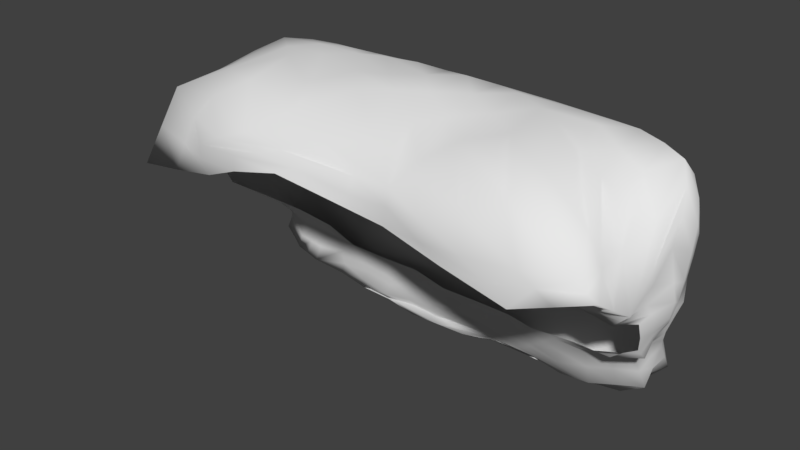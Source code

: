 # Source: CliffTall.blend  (saved by Blender 2.79.0; exported with 4.5.12 LTS)
import bpy
from mathutils import Matrix  # noqa: F401  (used for matrix-valued properties, if any)

bpy.ops.wm.read_factory_settings(use_empty=True)
scene = bpy.context.scene
scene.name = 'Scene'

# ---- collections
col_collection_1 = bpy.data.collections.new('Collection 1'); scene.collection.children.link(col_collection_1)

# ---- materials (node trees are filled in below, after node groups)
mat_material = bpy.data.materials.new('Material')
mat_material.alpha_threshold = 0.0
mat_material.use_transparent_shadow = False
mat_material.roughness = 0.5
mat_material.line_color = (0.0, 0.0, 0.0, 1.0)

# ---- material node trees

# ---- world
world_world = bpy.data.worlds.new('World'); scene.world = world_world
world_world.color = (0.05088, 0.05088, 0.05088)
world_world.use_sun_shadow = False
world_world.sun_shadow_jitter_overblur = 0.0
world_world.cycles.sampling_method = 'MANUAL'

# ---- meshes
me_cliff = bpy.data.meshes.new('Cliff')
me_cliff.from_pydata([(6.391, -1.259, -4.387), (30.49, 1.538, -5.947), (14.19, 5.368, -6.66), (34.5, 8.496, -6.766), (4.901, -2.687, -4.767), (3.262, 3.72, -2.303), (29.55, -2.683, -4.678), (23.34, 3.32, -2.543), (-23.67, -2.445, -4.751), (-44.06, 1.338, -4.516), (-20.22, 3.997, -2.341), (-35.33, 7.544, -4.629), (-20.25, -1.184, -4.557), (-18.39, 5.487, -4.968), (-41.39, 3.739, -8.291), (-35.77, 8.569, -8.776), (15.14, 53.78, -6.541), (13.45, 50.27, -11.72), (40.83, 53.32, -6.201), (32.06, 49.69, -10.67), (-11.07, 53.87, -7.974), (-33.35, 53.09, -8.124), (-9.218, 50.23, -11.57), (-25.15, 49.32, -10.89), (-11.38, 53.29, 10.09), (-8.19, 43.35, 25.58), (-35.7, 53.16, 4.29), (-40.41, 38.7, 25.66), (14.29, 49.56, 11.71), (41.97, 49.22, 8.244), (27.38, 37.17, 27.67), (51.51, 34.7, 22.67), (51.15, 20.84, -3.294), (45.43, 21.96, -6.522), (52.47, 9.11, -4.446), (45.54, 14.16, -6.765), (52.89, 31.79, -3.921), (53.61, 45.62, -4.641), (44.94, 30.83, -6.786), (43.54, 43.02, -10.42), (55.44, 30.63, -0.587), (55.46, 25.07, 4.265), (54.71, 44.12, 2.915), (50.27, 26.56, 15.02), (53.6, 19.68, 1.28), (50.25, 5.561, -0.325), (53.05, 17.12, 7.089), (38.08, 9.851, 1.69), (-54.34, 21.59, 0.9428), (-54.64, 22.53, 6.88), (-44.83, 11.84, -4.273), (-45.07, 14.83, 0.3618), (-58.93, 32.92, 5.219), (-54.35, 46.0, 5.609), (-57.43, 31.22, 9.516), (-61.92, 27.83, 23.74), (-55.8, 33.19, -0.8345), (-50.83, 32.57, -4.459), (-49.94, 45.89, -7.216), (-38.59, 42.89, -9.87), (-53.2, 22.28, -2.883), (-45.69, 11.91, -7.065), (-47.22, 23.18, -6.368), (-41.83, 13.64, -8.549), (7.026, 31.4, -6.135), (27.34, 29.95, -11.0), (10.78, 42.96, -12.41), (29.17, 42.25, -12.59), (12.16, 21.95, -5.869), (15.4, 13.47, -7.352), (35.27, 22.16, -7.524), (35.48, 14.35, -7.036), (-12.57, 21.82, -5.623), (-35.33, 22.56, -7.72), (-8.164, 12.51, -6.327), (-29.77, 13.69, -9.048), (-10.78, 31.23, -4.874), (-7.772, 42.86, -11.29), (-30.07, 31.23, -8.644), (-25.64, 42.08, -10.94), (-8.842, -3.403, -3.979), (18.95, -2.899, -6.106), (-9.535, 0.07391, -3.925), (-33.71, -1.074, -7.74), (-5.301, 1.059, -5.906), (24.67, 3.434, -6.019), (17.34, -0.756, -5.327), (-38.37, -0.02442, -4.127), (-31.84, 3.841, -8.689), (1.264, 53.86, 3.701), (1.512, 51.8, -11.32), (-23.67, 54.12, -3.767), (8.264, 43.31, 24.26), (29.01, 53.87, 2.096), (26.9, 51.62, -10.16), (-20.86, 51.67, -10.28), (-27.44, 44.58, 25.31), (47.27, 38.25, 24.35), (55.39, 25.92, -0.8207), (47.78, 26.03, -5.2), (56.12, 39.43, -1.777), (54.5, 22.78, 2.337), (52.16, 14.86, -1.253), (48.93, 17.11, -5.464), (50.53, 37.36, -6.547), (55.75, 32.6, 5.058), (48.85, 13.91, 2.824), (-55.55, 27.41, 0.869), (-57.08, 26.97, 6.418), (-57.3, 39.61, 0.3991), (-54.03, 28.38, -2.616), (-49.45, 16.36, -4.068), (-50.35, 17.16, 0.9124), (-62.0, 37.86, 10.27), (-51.1, 37.45, -5.536), (-47.29, 17.28, -7.113), (-2.366, 26.93, -4.688), (19.62, 25.82, -7.988), (3.696, 16.89, -5.577), (-22.82, 26.48, -8.141), (-0.1064, 36.49, -6.44), (18.26, 35.24, -10.39), (27.22, 18.12, -7.639), (-19.23, 16.7, -6.003), (-18.27, 35.25, -8.806), (43.93, 8.412, -6.563), (43.71, -0.07862, -3.747), (38.39, 1.212, -0.4848), (24.88, 10.4, -7.096), (0.7267, 9.177, -5.851), (-23.63, 10.31, -7.12), (43.06, 18.18, -7.531), (38.68, 26.29, -6.451), (36.58, 35.83, -8.457), (11.01, 8.249, -1.782), (-7.383, 8.722, -3.353), (-24.83, 9.365, -2.361), (46.17, 14.31, 6.868), (52.58, 19.69, 9.17), (53.19, 26.23, 11.24), (-41.53, 8.713, -4.027), (-47.49, 5.773, -4.427), (-42.6, 9.359, -8.549), (-52.75, 20.12, 7.437), (-54.2, 26.7, 9.782), (-52.61, 33.84, 11.77), (-38.52, 17.34, -8.461), (-41.26, 28.34, -5.279), (-36.9, 36.09, -6.357), (44.2, 49.52, -8.724), (51.75, 52.09, -1.93), (53.15, 29.32, 14.71), (21.01, 47.57, -12.44), (1.651, 47.71, -12.83), (-16.66, 47.49, -11.95), (37.26, 30.89, 27.99), (7.864, 35.6, 25.19), (-17.0, 39.71, 27.67), (-55.29, 45.71, 18.64), (-46.67, 52.51, -5.272), (-35.75, 49.18, -9.669), (38.27, 12.27, -7.263), (25.4, 9.136, 0.7491), (-39.07, 14.37, -0.4008), (-36.23, 11.87, -8.357), (34.72, 46.0, -11.58), (38.69, 28.59, 15.38), (-40.6, 31.25, 24.13), (-29.31, 45.71, -11.16), (-8.951, 7.278, -6.675), (19.62, 7.86, -6.639), (19.46, 4.386, -6.318), (24.22, -2.738, -5.807), (0.5558, -0.2084, -4.002), (-16.23, -2.804, -4.839), (15.61, 1.084, -6.417), (-26.07, 1.325, -6.756), (39.18, 8.464, -7.076), (29.7, 9.366, -6.143), (37.17, 5.004, -6.497), (-2.317, -1.307, -4.351), (37.07, 0.7686, -5.167), (33.97, -0.7358, -2.578), (-14.88, 2.036, -3.599), (23.44, -1.72, -5.085), (-14.56, -2.3, -4.605), (11.12, -1.721, -5.4), (27.58, 2.482, -6.078), (31.74, 9.493, 1.42), (17.18, 5.784, -2.853), (30.86, 2.266, -1.437), (7.138, 5.984, -2.14), (-28.72, -1.792, -6.302), (-2.06, 6.221, -3.031), (-22.52, 6.681, -2.41), (-37.55, 1.337, -8.236), (-29.29, 1.986, -4.347), (-31.02, -1.235, -5.061), (10.3, 1.482, -4.456), (-38.43, 8.128, -4.479), (-30.08, 8.454, -4.06), (-42.8, 5.025, -4.331), (-12.82, -0.04838, -5.86), (-45.78, 3.556, -4.582), (-42.0, 6.548, -8.526), (7.506, 7.268, -6.024), (-36.59, 3.807, -8.98), (-4.823, 54.06, -2.755), (-36.0, 10.22, -8.585), (-25.12, 4.655, -6.608), (-41.22, 0.6567, -4.404), (-29.7, 9.372, -8.019), (-39.17, 8.969, -8.91), (-21.04, 7.887, -5.518), (8.347, 53.0, -9.513), (46.46, 49.95, 2.559), (42.67, 51.61, -8.117), (34.04, 52.56, -8.615), (-3.662, 50.98, -11.65), (22.09, 53.75, -2.706), (-5.054, 53.54, 6.922), (20.9, 52.82, -9.226), (32.81, 47.9, 23.13), (26.48, 48.53, -11.93), (38.03, 49.69, -9.982), (17.31, 48.89, -12.13), (-17.4, 54.07, -6.259), (7.548, 49.07, -12.39), (-13.07, 48.94, -11.92), (-29.73, 53.65, 0.2995), (-15.24, 51.04, -11.21), (7.716, 51.07, 6.515), (-16.09, 52.93, -9.552), (19.85, 51.11, -11.04), (-30.57, 49.24, -10.33), (-20.72, 48.47, -11.47), (-34.57, 51.14, -9.11), (-1.572, 48.19, 16.54), (-40.0, 52.94, -7.302), (-46.25, 49.8, 12.02), (17.75, 40.44, 26.51), (-32.75, 52.23, 18.28), (-19.32, 49.9, 18.91), (-27.19, 52.24, -9.219), (-28.61, 39.99, 27.36), (-47.24, 41.75, 21.32), (-12.59, 41.53, 26.67), (21.58, 51.25, 6.064), (-0.1649, 39.4, 25.06), (32.38, 33.94, 27.62), (46.61, 52.84, -4.329), (38.08, 38.03, 26.78), (54.16, 28.81, -2.353), (45.97, 44.6, 18.25), (-17.59, 43.63, 25.12), (52.21, 32.02, 18.79), (44.41, 32.8, 25.33), (49.47, 39.97, 12.95), (50.09, 23.35, -4.234), (46.98, 2.741, -2.134), (48.21, 8.762, -5.505), (50.71, 13.11, -4.917), (46.19, 28.5, -5.85), (51.39, 17.9, -2.297), (55.05, 28.26, -0.6392), (49.77, 19.02, -4.464), (51.25, 16.79, 1.985), (44.29, 16.17, -7.141), (44.73, 11.29, -6.682), (44.24, 20.08, -7.071), (54.63, 35.6, -3.101), (42.03, 24.17, -6.436), (40.67, 33.17, -8.131), (56.27, 41.85, -0.4309), (47.77, 33.85, -7.019), (54.45, 22.79, 0.1704), (51.57, 34.53, -5.251), (47.19, 19.53, -6.009), (32.03, 44.26, -12.5), (44.07, 46.48, -9.779), (40.0, 39.21, -9.917), (49.46, 47.69, -7.168), (55.18, 26.68, 0.8085), (52.98, 48.98, -3.786), (53.81, 36.51, 9.277), (53.19, 20.01, 4.762), (54.24, 38.56, 4.128), (56.15, 31.52, 1.868), (52.59, 41.72, -5.813), (45.11, 31.65, 19.65), (51.44, 26.42, 13.12), (51.69, 27.94, 14.88), (54.39, 25.67, 7.802), (52.81, 17.28, -0.0218), (53.62, 22.39, 6.73), (49.61, 15.72, 6.99), (48.09, 4.516, -4.231), (50.98, 15.51, 4.955), (-56.9, 30.22, 3.274), (24.37, 6.228, -1.001), (49.55, 9.736, 1.27), (56.18, 28.75, 4.558), (38.23, 5.531, 0.5713), (42.12, 12.08, 4.091), (44.32, 3.386, -0.5317), (36.87, 13.3, -7.135), (-55.8, 24.26, 3.671), (-46.6, 8.843, -5.935), (-43.18, 10.28, -4.228), (-47.47, 14.52, -1.839), (-57.25, 29.1, 7.99), (-52.08, 18.95, -1.591), (-55.73, 30.25, 0.04648), (-52.71, 19.33, 0.9129), (-50.38, 19.77, -5.099), (-48.96, 17.46, 3.893), (-43.3, 11.77, -2.076), (-53.76, 21.31, 7.153), (-57.99, 36.24, 2.97), (-54.43, 24.61, 8.305), (-55.03, 32.53, 10.63), (-54.39, 42.7, -4.117), (-59.71, 34.54, 9.993), (-54.42, 24.83, -1.036), (-60.46, 35.39, 7.78), (-52.94, 19.78, 3.891), (-58.61, 36.77, 21.19), (-57.25, 30.84, 18.02), (-54.73, 45.83, 12.22), (-55.02, 30.73, -1.733), (-51.69, 49.54, -0.9971), (-42.99, 47.82, -9.405), (-51.61, 25.68, -4.558), (-50.89, 41.87, -6.666), (-33.94, 44.42, -10.48), (-54.21, 35.39, -3.043), (-58.08, 41.91, 8.038), (-37.62, 39.36, -7.453), (-37.26, 46.23, -10.24), (-43.43, 33.93, -7.071), (-51.55, 19.29, -3.488), (-45.72, 30.24, -5.665), (-42.74, 20.28, -7.816), (-46.16, 8.807, -4.435), (-47.2, 20.23, -6.788), (4.92, 24.46, -6.182), (-39.02, 12.76, -8.63), (-46.49, 14.59, -7.182), (-50.68, 34.87, -5.05), (-42.21, 11.5, -8.59), (-40.17, 15.49, -8.621), (-44.14, 10.63, -7.817), (13.34, 28.4, -6.296), (-2.992, 45.57, -12.86), (16.07, 45.3, -12.86), (14.59, 39.09, -9.895), (27.29, 24.13, -9.095), (3.466, 34.0, -6.36), (-7.501, 24.38, -5.152), (39.11, 44.67, -11.35), (12.6, 32.98, -7.845), (-14.48, 32.93, -6.381), (32.87, 39.01, -10.16), (25.07, 44.95, -13.03), (31.93, 32.81, -9.792), (7.972, 19.42, -5.423), (33.0, 28.2, -8.956), (39.15, 20.16, -7.412), (-2.238, 14.73, -6.582), (31.13, 20.21, -8.67), (-6.638, 29.4, -4.301), (19.77, 20.04, -7.375), (22.81, 32.26, -11.32), (30.08, 12.48, -6.903), (39.24, 16.26, -7.561), (20.1, 12.07, -7.385), (-17.67, 24.36, -5.95), (8.219, 11.17, -5.77), (-15.98, 11.41, -6.013), (-26.35, 28.73, -9.31), (-13.76, 14.55, -6.316), (-15.87, 19.25, -6.261), (21.36, 15.91, -7.196), (-33.05, 12.67, -8.332), (-34.2, 15.38, -8.505), (-26.67, 12.09, -8.386), (-36.93, 19.96, -8.021), (-5.485, 34.1, -4.677), (-38.25, 25.49, -6.479), (-33.47, 33.58, -7.473), (6.083, 45.6, -13.18), (-24.15, 32.85, -9.947), (41.89, 13.22, -7.249), (-27.25, 47.52, -11.18), (-13.11, 39.19, -7.594), (-27.11, 19.74, -8.345), (-27.49, 43.99, -11.3), (-20.97, 45.0, -11.91), (-31.26, 38.96, -7.593), (-12.2, 45.39, -12.16), (33.39, 47.85, -11.17), (36.38, 10.39, -7.019), (36.63, -1.384, -4.12), (24.75, -0.7138, -5.879), (4.47, 3.179, -5.169), (29.58, 6.006, -6.163), (-16.6, -1.186, -3.996), (-13.8, 6.36, -3.507), (-3.136, 1.897, -3.569), (20.34, 1.282, -4.138), (-26.98, -1.128, -6.577), (-44.44, 4.757, -6.481), (-38.88, 0.1424, -6.507), (-36.85, 3.76, -4.461), (-11.9, 3.277, -6.451), (-33.81, 6.209, -8.81), (-4.766, 52.85, -10.03), (8.126, 53.72, -0.8399), (-3.595, 48.96, -12.35), (7.482, 51.08, -11.54), (34.91, 53.65, -2.512), (29.52, 50.66, -10.59), (-17.46, 53.62, 3.77), (-41.02, 52.82, -0.6226), (-28.62, 53.73, -6.702), (-22.96, 50.47, -10.63), (11.38, 47.4, 19.38), (17.53, 36.38, 26.85), (0.02735, 43.18, 24.48), (-34.36, 41.97, 26.24), (34.65, 50.93, 4.156), (49.39, 36.48, 23.51), (50.78, 28.86, -4.634), (53.28, 23.38, -2.088), (41.58, 28.67, -6.444), (46.41, 24.03, -5.867), (52.32, 11.99, -2.869), (47.23, 15.63, -6.137), (55.76, 35.09, -1.508), (53.54, 48.24, -0.1074), (55.02, 42.53, -3.356), (47.3, 40.03, -8.772), (53.48, 21.28, 1.82), (52.67, 18.43, 8.119), (55.08, 23.9, 3.234), (53.68, 29.54, 10.15), (51.21, 10.21, -0.8538), (43.46, 11.88, 2.042), (-57.99, 29.95, 5.881), (-55.03, 24.49, 0.8916), (-55.64, 28.98, 9.751), (-55.95, 24.74, 6.639), (-47.12, 14.1, -4.315), (-47.65, 16.0, 0.5914), (-56.61, 36.43, -0.2039), (-48.67, 49.39, -7.064), (-56.45, 42.93, 2.352), (-61.96, 32.85, 17.01), (-53.71, 25.3, -2.751), (-44.19, 25.83, -5.729), (-52.94, 30.56, -3.233), (-45.16, 39.93, -8.741), (-47.57, 14.14, -5.82), (-44.55, 15.46, -7.924), (15.88, 24.06, -7.054), (2.347, 29.25, -5.819), (36.98, 24.23, -7.021), (23.46, 27.65, -9.706), (5.326, 39.38, -9.286), (23.53, 38.82, -12.02), (-4.514, 19.37, -6.477), (-3.732, 10.86, -6.372), (9.672, 15.03, -5.866), (31.23, 16.37, -7.96), (-16.79, 28.57, -6.284), (-35.69, 29.83, -6.578), (-28.9, 24.79, -8.893), (-24.51, 15.29, -7.552), (-3.987, 39.29, -7.617), (-21.88, 38.71, -9.747), (18.21, 8.692, -1.141), (1.816, 8.485, -1.256), (-37.2, 10.96, -2.886), (-16.11, 9.043, -2.585), (-31.95, 11.87, -2.516), (35.79, 11.72, 3.257), (49.11, 17.04, 7.984), (44.3, 27.59, 15.11), (53.18, 22.9, 10.12), (-42.07, 14.6, -0.1208), (44.82, 27.52, 13.09), (-45.8, 17.26, 3.34), (-53.71, 23.38, 8.565), (-51.19, 29.48, 24.15), (-53.36, 30.27, 10.76), (-46.52, 32.48, 17.51), (37.96, 29.73, 21.84), (22.57, 33.42, 27.12), (-40.77, 35.28, 25.57), (-4.562, 37.5, 26.19), (-29.13, 36.49, 27.27), (12.69, -2.041, -5.9), (-1.951, -3.056, -4.341), (-1.265, -2.473, -3.161), (11.91, -2.788, -6.016), (17.64, -2.163, -6.43), (-7.055, -1.248, -5.076), (-9.267, -2.049, -5.179), (20.19, 0.166, -6.185), (40.55, 14.74, -7.438), (33.29, 11.31, -6.549), (-27.63, 35.64, -9.109), (-30.49, 17.8, -9.344), (-9.283, 36.4, -5.714), (-32.25, 27.22, -8.175), (-20.18, 13.51, -6.454), (-20.43, 30.45, -8.832), (19.77, 42.49, -13.09), (25.64, 14.35, -7.295), (-22.44, 22.04, -7.252), (2.988, 12.98, -5.568), (35.24, 18.14, -7.383), (-9.21, 16.86, -6.164), (-12.22, 26.78, -4.734), (-17.07, 42.35, -10.96), (27.69, 35.44, -11.02), (14.71, 17.63, -7.315), (1.078, 42.55, -11.88), (30.07, 26.15, -9.859), (9.009, 36.32, -8.073), (9.201, 26.7, -5.791), (-1.589, 31.74, -5.276), (0.214, 21.93, -5.75), (23.53, 22.08, -7.66), (-40.48, 22.91, -7.155), (18.03, 29.99, -8.853), (-43.64, 17.87, -7.946), (29.28, 46.39, -12.44), (-44.09, 36.62, -7.736), (-48.83, 16.98, -5.518), (-48.93, 28.07, -4.819), (-39.3, 32.06, -6.255), (-44.33, 44.39, -9.462), (-51.13, 22.69, -4.824), (-45.38, 13.14, -2.026), (-58.34, 39.34, 14.61), (-53.7, 32.9, -3.084), (-53.97, 46.36, -3.797), (-58.48, 32.69, 14.01), (-54.38, 39.06, -3.619), (-54.79, 27.75, -1.366), (-32.72, 41.91, -9.58), (-44.34, 13.05, -7.914), (-51.08, 18.61, 3.906), (-58.0, 39.08, 5.556), (-46.88, 11.47, -5.331), (-55.76, 26.86, 8.192), (-49.63, 16.75, -1.787), (-56.32, 27.23, 3.484), (-53.56, 21.87, -1.357), (-56.72, 33.28, 1.615), (-58.84, 32.25, 8.047), (-54.72, 21.99, 3.717), (46.53, 13.8, 4.456), (54.15, 27.6, 8.981), (51.17, 13.51, 0.5143), (53.38, 21.19, 5.715), (53.9, 33.01, 9.544), (52.15, 18.41, 3.36), (47.72, 12.2, -5.85), (48.8, 44.22, -8.144), (55.92, 27.66, 2.551), (54.92, 45.52, -2.55), (43.93, 36.19, -8.975), (36.75, 30.75, -8.137), (56.1, 36.77, 0.2356), (54.49, 24.73, 0.5001), (36.05, 41.99, -11.25), (40.58, 22.17, -7.056), (43.89, 7.634, 0.7333), (45.73, 17.85, -6.61), (53.71, 38.62, -4.514), (49.65, 7.364, -2.628), (43.96, 26.41, -6.031), (51.01, 15.51, -3.687), (52.68, 26.04, -3.38), (53.05, 20.33, -1.084), (55.09, 31.85, -1.89), (49.01, 31.38, -5.809), (-48.72, 49.57, 6.743), (48.24, 21.5, -5.19), (41.28, 35.42, 25.99), (51.97, 44.0, 6.724), (-49.22, 35.61, 22.74), (-23.01, 41.86, 26.35), (34.97, 52.44, 16.94), (8.781, 39.78, 25.22), (-41.87, 47.19, 20.81), (24.83, 44.14, 24.91), (48.26, 29.81, 17.18), (36.01, 51.11, -9.367), (-28.9, 50.76, -9.997), (-9.635, 46.44, 21.81), (-35.05, 53.54, -4.865), (-41.6, 50.49, -8.876), (-18.05, 49.71, -11.45), (48.43, 50.45, -6.652), (-7.987, 47.35, -12.29), (-24.49, 51.61, 9.957), (38.64, 47.26, -10.86), (3.075, 49.63, 11.27), (-24.07, 46.25, -11.64), (11.97, 47.27, -12.72), (48.76, 38.01, 17.94), (23.04, 49.78, -11.54), (-22.17, 53.2, -8.383), (40.4, 51.66, 0.02446), (1.787, 50.01, -12.19), (28.14, 53.37, -7.202), (1.628, 53.88, -7.875), (14.88, 52.35, 2.759), (-11.18, 53.7, 1.294), (-32.25, 46.89, -10.61), (-10.17, 52.01, -10.65), (-36.64, 14.0, -8.367), (14.36, 52.29, -10.4), (-37.88, 6.388, -9.02), (-44.29, 7.696, -7.278), (-12.57, 9.198, -5.859), (-44.48, 6.916, -4.467), (-39.83, 4.393, -4.512), (-19.03, 2.253, -4.974), (-41.66, 2.449, -6.616), (-29.69, 5.22, -4.327), (-40.25, 11.36, -2.608), (-31.78, 1.37, -8.188), (-39.09, 10.86, -8.815), (-31.36, 11.05, -8.307), (24.58, 6.966, -6.256), (13.74, 3.633, -3.905), (-34.95, -0.5467, -6.006), (-8.469, 4.128, -4.047), (27.15, 0.273, -3.3), (14.0, 9.464, -6.366), (40.48, 1.003, -2.481), (-22.95, 0.4004, -3.687), (40.53, 10.84, -7.157), (-21.67, -2.092, -4.376), (31.3, 5.879, -0.1435), (42.62, 4.768, -5.572), (-27.41, 7.031, -7.377), (33.36, 5.505, -6.385), (3.991, 0.08767, -3.346), (-2.249, 5.233, -6.222), (30.66, -0.995, -5.283), (10.07, 2.134, -6.274), (5.37, -2.68, -3.687)], [], [(656, 501, 81, 504), (655, 175, 0, 173), (163, 491, 489), (654, 181, 126, 402), (653, 205, 2, 404), (652, 186, 86, 198), (651, 179, 1, 187), (650, 213, 13, 209), (649, 181, 1, 179), (648, 299, 7, 190), (647, 192, 83, 410), (646, 177, 3, 401), (645, 197, 8, 406), (644, 182, 6, 402), (643, 205, 129, 377), (642, 182, 127, 190), (641, 193, 135, 407), (640, 197, 87, 210), (639, 191, 5, 198), (638, 170, 128, 178), (135, 483, 407), (637, 208, 164, 383), (162, 188, 485), (636, 208, 15, 212), (635, 176, 12, 410), (634, 199, 11, 482), (633, 194, 136, 200), (632, 203, 141, 411), (631, 176, 88, 209), (630, 201, 9, 210), (134, 481, 191), (629, 203, 9, 201), (628, 213, 130, 378), (627, 204, 14, 411), (626, 204, 142, 212), (625, 221, 94, 233), (624, 350, 146, 384), (136, 484, 200), (623, 232, 20, 416), (622, 393, 168, 334), (621, 226, 91, 422), (620, 219, 16, 417), (619, 214, 90, 416), (618, 221, 16, 219), (617, 227, 153, 418), (616, 250, 18, 420), (615, 232, 95, 243), (614, 225, 17, 233), (613, 257, 29, 253), (612, 227, 17, 225), (611, 393, 23, 235), (610, 237, 92, 426), (609, 224, 149, 279), (608, 242, 24, 422), (607, 228, 22, 418), (606, 250, 150, 283), (605, 228, 154, 235), (604, 236, 160, 331), (603, 238, 159, 423), (602, 242, 96, 254), (601, 236, 21, 243), (600, 216, 149, 224), (599, 289, 166, 487), (155, 249, 497), (166, 289, 496), (598, 222, 28, 426), (597, 239, 158, 245), (157, 244, 500), (596, 248, 156, 427), (595, 222, 97, 253), (594, 246, 25, 254), (593, 245, 158, 326), (592, 257, 151, 284), (156, 248, 499), (591, 249, 155, 256), (590, 265, 103, 277), (589, 423, 159, 330), (588, 276, 36, 432), (587, 270, 100, 438), (586, 263, 32, 433), (585, 258, 99, 432), (584, 265, 32, 263), (583, 271, 132, 434), (582, 296, 34, 436), (581, 276, 104, 288), (580, 269, 33, 277), (579, 304, 45, 300), (578, 271, 33, 269), (577, 359, 39, 280), (576, 282, 101, 442), (575, 287, 40, 438), (574, 272, 38, 434), (573, 272, 133, 280), (572, 283, 150, 439), (571, 287, 105, 301), (570, 281, 37, 288), (569, 260, 125, 268), (137, 295, 486), (162, 480, 299), (568, 266, 44, 442), (567, 284, 151, 291), (139, 290, 490), (566, 294, 138, 443), (565, 266, 106, 300), (564, 292, 41, 301), (143, 492, 317), (138, 294, 488), (563, 295, 137, 303), (562, 313, 112, 325), (561, 324, 52, 448), (560, 318, 109, 454), (559, 311, 48, 449), (558, 306, 108, 448), (557, 313, 48, 311), (556, 319, 144, 450), (555, 343, 50, 452), (554, 324, 113, 336), (553, 317, 49, 325), (552, 351, 61, 347), (144, 494, 450), (551, 334, 168, 396), (550, 329, 110, 458), (549, 335, 56, 454), (548, 320, 145, 327), (547, 330, 159, 455), (546, 335, 114, 348), (545, 328, 53, 336), (544, 308, 140, 316), (543, 314, 60, 458), (542, 331, 160, 338), (541, 339, 148, 389), (540, 341, 147, 459), (539, 314, 115, 347), (538, 339, 57, 348), (145, 495, 327), (537, 223, 19, 400), (536, 342, 146, 350), (535, 360, 121, 372), (534, 459, 147, 388), (533, 371, 68, 464), (532, 365, 118, 470), (531, 357, 64, 465), (530, 352, 117, 464), (529, 360, 64, 357), (528, 366, 132, 466), (527, 390, 66, 468), (526, 371, 122, 382), (525, 364, 65, 372), (524, 399, 77, 394), (523, 376, 119, 474), (522, 381, 72, 470), (521, 367, 131, 374), (520, 377, 129, 471), (519, 381, 123, 395), (518, 375, 69, 382), (517, 354, 152, 363), (516, 361, 76, 474), (515, 378, 130, 385), (514, 388, 147, 475), (513, 361, 124, 394), (512, 386, 73, 395), (511, 389, 148, 398), (510, 178, 128, 373), (509, 267, 35, 392), (508, 175, 85, 187), (507, 180, 82, 406), (506, 173, 0, 503), (505, 186, 4, 504), (172, 505, 504, 81), (6, 184, 505, 172), (184, 86, 186, 505), (185, 506, 503, 80), (12, 202, 506, 185), (202, 84, 173, 506), (174, 507, 406, 8), (80, 502, 507, 174), (502, 4, 180, 507), (403, 508, 187, 1), (81, 501, 508, 403), (501, 0, 175, 508), (305, 509, 392, 161), (71, 374, 509, 305), (374, 131, 267, 509), (305, 510, 373, 71), (161, 401, 510, 305), (401, 3, 178, 510), (479, 511, 398, 79), (124, 391, 511, 479), (391, 78, 389, 511), (477, 512, 395, 123), (75, 384, 512, 477), (384, 146, 386, 512), (478, 513, 394, 77), (120, 387, 513, 478), (387, 76, 361, 513), (379, 514, 475, 78), (119, 476, 514, 379), (476, 73, 388, 514), (477, 515, 385, 75), (123, 380, 515, 477), (380, 74, 378, 515), (379, 516, 474, 119), (78, 391, 516, 379), (391, 124, 361, 516), (469, 517, 363, 67), (121, 355, 517, 469), (355, 66, 354, 517), (473, 518, 382, 122), (71, 373, 518, 473), (373, 128, 375, 518), (476, 519, 395, 73), (119, 376, 519, 476), (376, 72, 381, 519), (368, 520, 471, 74), (118, 472, 520, 368), (472, 69, 377, 520), (473, 521, 374, 71), (122, 369, 521, 473), (369, 70, 367, 521), (368, 522, 470, 118), (74, 380, 522, 368), (380, 123, 381, 522), (370, 523, 474, 76), (116, 358, 523, 370), (358, 72, 376, 523), (479, 524, 394, 124), (79, 397, 524, 479), (397, 154, 399, 524), (469, 525, 372, 121), (67, 362, 525, 469), (362, 133, 364, 525), (472, 526, 382, 69), (118, 365, 526, 472), (365, 68, 371, 526), (478, 527, 468, 120), (77, 353, 527, 478), (353, 153, 390, 527), (356, 528, 466, 70), (117, 467, 528, 356), (467, 65, 366, 528), (468, 529, 357, 120), (66, 355, 529, 468), (355, 121, 360, 529), (345, 530, 464, 68), (116, 465, 530, 345), (465, 64, 352, 530), (370, 531, 465, 116), (76, 387, 531, 370), (387, 120, 357, 531), (358, 532, 470, 72), (116, 345, 532, 358), (345, 68, 365, 532), (356, 533, 464, 117), (70, 369, 533, 356), (369, 122, 371, 533), (386, 534, 388, 73), (146, 342, 534, 386), (342, 62, 459, 534), (467, 535, 372, 65), (117, 352, 535, 467), (352, 64, 360, 535), (463, 536, 350, 63), (115, 344, 536, 463), (344, 62, 342, 536), (278, 537, 400, 165), (67, 363, 537, 278), (363, 152, 223, 537), (327, 493, 55), (327, 495, 493), (495, 167, 493), (461, 538, 348, 114), (59, 337, 538, 461), (337, 148, 339, 538), (462, 539, 347, 61), (111, 340, 539, 462), (340, 60, 314, 539), (332, 540, 459, 62), (110, 460, 540, 332), (460, 57, 341, 540), (475, 541, 389, 78), (147, 341, 541, 475), (341, 57, 339, 541), (461, 542, 338, 59), (114, 333, 542, 461), (333, 58, 331, 542), (332, 543, 458, 110), (62, 344, 543, 332), (344, 115, 314, 543), (453, 544, 316, 51), (112, 309, 544, 453), (309, 50, 308, 544), (457, 545, 336, 113), (55, 326, 545, 457), (326, 158, 328, 545), (460, 546, 348, 57), (110, 329, 546, 460), (329, 56, 335, 546), (321, 547, 455, 58), (109, 456, 547, 321), (456, 53, 330, 547), (457, 548, 327, 55), (113, 322, 548, 457), (322, 54, 320, 548), (321, 549, 454, 109), (58, 333, 549, 321), (333, 114, 335, 549), (323, 550, 458, 60), (107, 312, 550, 323), (312, 56, 329, 550), (398, 551, 396, 79), (148, 337, 551, 398), (337, 59, 334, 551), (450, 320, 54), (450, 494, 320), (494, 145, 320), (463, 552, 347, 115), (63, 349, 552, 463), (349, 142, 351, 552), (453, 553, 325, 112), (51, 315, 553, 453), (315, 143, 317, 553), (456, 554, 336, 53), (109, 318, 554, 456), (318, 52, 324, 554), (462, 555, 452, 111), (61, 307, 555, 462), (307, 141, 343, 555), (310, 556, 450, 54), (108, 451, 556, 310), (451, 49, 319, 556), (452, 557, 311, 111), (50, 309, 557, 452), (309, 112, 313, 557), (298, 558, 448, 52), (107, 449, 558, 298), (449, 48, 306, 558), (323, 559, 449, 107), (60, 340, 559, 323), (340, 111, 311, 559), (312, 560, 454, 56), (107, 298, 560, 312), (298, 52, 318, 560), (310, 561, 448, 108), (54, 322, 561, 310), (322, 113, 324, 561), (451, 562, 325, 49), (108, 306, 562, 451), (306, 48, 313, 562), (447, 563, 303, 47), (106, 297, 563, 447), (297, 46, 295, 563), (488, 292, 139), (488, 294, 292), (294, 41, 292), (317, 319, 49), (317, 492, 319), (492, 144, 319), (445, 564, 301, 105), (43, 290, 564, 445), (290, 139, 292, 564), (446, 565, 300, 45), (102, 293, 565, 446), (293, 44, 266, 565), (285, 566, 443, 46), (101, 444, 566, 285), (444, 41, 294, 566), (490, 487, 166), (490, 290, 487), (290, 43, 487), (445, 567, 291, 43), (105, 286, 567, 445), (286, 42, 284, 567), (285, 568, 442, 101), (46, 297, 568, 285), (297, 106, 266, 568), (299, 189, 7), (299, 480, 189), (480, 134, 189), (486, 443, 138), (486, 295, 443), (295, 46, 443), (437, 569, 268, 35), (103, 261, 569, 437), (261, 34, 260, 569), (441, 570, 288, 104), (39, 279, 570, 441), (279, 149, 281, 570), (444, 571, 301, 41), (101, 282, 571, 444), (282, 40, 287, 571), (273, 572, 439, 42), (100, 440, 572, 273), (440, 37, 283, 572), (441, 573, 280, 39), (104, 274, 573, 441), (274, 38, 272, 573), (366, 574, 434, 132), (65, 364, 574, 366), (364, 133, 272, 574), (273, 575, 438, 100), (42, 286, 575, 273), (286, 105, 287, 575), (275, 576, 442, 44), (98, 264, 576, 275), (264, 40, 282, 576), (362, 577, 280, 133), (67, 278, 577, 362), (278, 165, 359, 577), (367, 578, 269, 131), (70, 466, 578, 367), (466, 132, 271, 578), (447, 579, 300, 106), (47, 302, 579, 447), (302, 127, 304, 579), (437, 580, 277, 103), (35, 267, 580, 437), (267, 131, 269, 580), (440, 581, 288, 37), (100, 270, 581, 440), (270, 36, 276, 581), (446, 582, 436, 102), (45, 259, 582, 446), (259, 126, 296, 582), (262, 583, 434, 38), (99, 435, 583, 262), (435, 33, 271, 583), (436, 584, 263, 102), (34, 261, 584, 436), (261, 103, 265, 584), (252, 585, 432, 36), (98, 433, 585, 252), (433, 32, 258, 585), (275, 586, 433, 98), (44, 293, 586, 275), (293, 102, 263, 586), (264, 587, 438, 40), (98, 252, 587, 264), (252, 36, 270, 587), (262, 588, 432, 99), (38, 274, 588, 262), (274, 104, 276, 588), (328, 589, 330, 53), (158, 239, 589, 328), (239, 26, 423, 589), (435, 590, 277, 33), (99, 258, 590, 435), (258, 32, 265, 590), (431, 591, 256, 31), (97, 251, 591, 431), (251, 30, 249, 591), (499, 246, 157), (499, 248, 246), (248, 25, 246), (439, 592, 284, 42), (150, 215, 592, 439), (215, 29, 257, 592), (493, 593, 326, 55), (167, 498, 593, 493), (498, 27, 245, 593), (429, 594, 254, 96), (27, 244, 594, 429), (244, 157, 246, 594), (430, 595, 253, 29), (93, 247, 595, 430), (247, 28, 222, 595), (240, 596, 427, 30), (92, 428, 596, 240), (428, 25, 248, 596), (500, 498, 167), (500, 244, 498), (244, 27, 498), (429, 597, 245, 27), (96, 241, 597, 429), (241, 26, 239, 597), (240, 598, 426, 92), (30, 251, 598, 240), (251, 97, 222, 598), (496, 256, 155), (496, 289, 256), (289, 31, 256), (497, 427, 156), (497, 249, 427), (249, 30, 427), (291, 599, 487, 43), (151, 255, 599, 291), (255, 31, 289, 599), (421, 600, 224, 19), (94, 217, 600, 421), (217, 18, 216, 600), (425, 601, 243, 95), (23, 234, 601, 425), (234, 160, 236, 601), (428, 602, 254, 25), (92, 237, 602, 428), (237, 24, 242, 602), (229, 603, 423, 26), (91, 424, 603, 229), (424, 21, 238, 603), (455, 604, 331, 58), (159, 238, 604, 455), (238, 21, 236, 604), (425, 605, 235, 23), (95, 230, 605, 425), (230, 22, 228, 605), (281, 606, 283, 37), (149, 216, 606, 281), (216, 18, 250, 606), (353, 607, 418, 153), (77, 399, 607, 353), (399, 154, 228, 607), (229, 608, 422, 91), (26, 241, 608, 229), (241, 96, 242, 608), (359, 609, 279, 39), (165, 400, 609, 359), (400, 19, 224, 609), (231, 610, 426, 28), (89, 220, 610, 231), (220, 24, 237, 610), (397, 611, 235, 154), (79, 396, 611, 397), (396, 168, 393, 611), (354, 612, 225, 152), (66, 390, 612, 354), (390, 153, 227, 612), (431, 613, 253, 97), (31, 255, 613, 431), (255, 151, 257, 613), (421, 614, 233, 94), (19, 223, 614, 421), (223, 152, 225, 614), (424, 615, 243, 21), (91, 226, 615, 424), (226, 20, 232, 615), (430, 616, 420, 93), (29, 215, 616, 430), (215, 150, 250, 616), (218, 617, 418, 22), (90, 419, 617, 218), (419, 17, 227, 617), (420, 618, 219, 93), (18, 217, 618, 420), (217, 94, 221, 618), (207, 619, 416, 20), (89, 417, 619, 207), (417, 16, 214, 619), (231, 620, 417, 89), (28, 247, 620, 231), (247, 93, 219, 620), (220, 621, 422, 24), (89, 207, 621, 220), (207, 20, 226, 621), (338, 622, 334, 59), (160, 234, 622, 338), (234, 23, 393, 622), (218, 623, 416, 90), (22, 230, 623, 218), (230, 95, 232, 623), (200, 482, 11), (200, 484, 482), (484, 163, 482), (383, 624, 384, 75), (164, 346, 624, 383), (346, 63, 350, 624), (419, 625, 233, 17), (90, 214, 625, 419), (214, 16, 221, 625), (415, 626, 212, 15), (88, 206, 626, 415), (206, 14, 204, 626), (307, 627, 411, 141), (61, 351, 627, 307), (351, 142, 204, 627), (471, 628, 378, 74), (129, 169, 628, 471), (169, 13, 213, 628), (308, 629, 201, 140), (50, 343, 629, 308), (343, 141, 203, 629), (191, 193, 5), (191, 481, 193), (481, 135, 193), (413, 630, 210, 87), (11, 199, 630, 413), (199, 140, 201, 630), (414, 631, 209, 13), (84, 202, 631, 414), (202, 12, 176, 631), (195, 632, 411, 14), (83, 412, 632, 195), (412, 9, 203, 632), (413, 633, 200, 11), (87, 196, 633, 413), (196, 10, 194, 633), (489, 634, 482, 163), (51, 316, 634, 489), (316, 140, 199, 634), (195, 635, 410, 83), (14, 206, 635, 195), (206, 88, 176, 635), (349, 636, 212, 142), (63, 346, 636, 349), (346, 164, 208, 636), (485, 303, 137), (485, 188, 303), (188, 47, 303), (385, 637, 383, 75), (130, 211, 637, 385), (211, 15, 208, 637), (407, 194, 10), (407, 483, 194), (483, 136, 194), (405, 638, 178, 3), (85, 171, 638, 405), (171, 2, 170, 638), (409, 639, 198, 86), (7, 189, 639, 409), (189, 134, 191, 639), (412, 640, 210, 9), (83, 192, 640, 412), (192, 8, 197, 640), (183, 641, 407, 10), (82, 408, 641, 183), (408, 5, 193, 641), (409, 642, 190, 7), (86, 184, 642, 409), (184, 6, 182, 642), (375, 643, 377, 69), (128, 170, 643, 375), (170, 2, 205, 643), (259, 644, 402, 126), (45, 304, 644, 259), (304, 127, 182, 644), (183, 645, 406, 82), (10, 196, 645, 183), (196, 87, 197, 645), (392, 646, 401, 161), (35, 268, 646, 392), (268, 125, 177, 646), (185, 647, 410, 12), (80, 174, 647, 185), (174, 8, 192, 647), (302, 648, 190, 127), (47, 188, 648, 302), (188, 162, 299, 648), (260, 649, 179, 125), (34, 296, 649, 260), (296, 126, 181, 649), (415, 650, 209, 88), (15, 211, 650, 415), (211, 130, 213, 650), (405, 651, 187, 85), (3, 177, 651, 405), (177, 125, 179, 651), (408, 652, 198, 5), (82, 180, 652, 408), (180, 4, 186, 652), (414, 653, 404, 84), (13, 169, 653, 414), (169, 129, 205, 653), (172, 654, 402, 6), (81, 403, 654, 172), (403, 1, 181, 654), (489, 315, 51), (489, 491, 315), (491, 143, 315), (404, 655, 173, 84), (2, 171, 655, 404), (171, 85, 175, 655), (502, 656, 504, 4), (80, 503, 656, 502), (503, 0, 501, 656)])
me_cliff.polygons.foreach_set('use_smooth', [True] * 672)
_uv = me_cliff.uv_layers.new(name='UVMap')
_uv.uv.foreach_set('vector', [0.004315, 0.4256, 0.007513, 0.478, 0.001119, 0.5227, 0.002111, 0.4727, 0.03647, 0.4591, 0.02915, 0.4984, 0.01379, 0.4329, 0.02144, 0.3913, 0.7723, 0.5126, 0.7906, 0.5533, 0.771, 0.5328, 0.01354, 0.6059, 0.02497, 0.6515, 0.01959, 0.6983, 0.01105, 0.648, 0.05817, 0.3715, 0.07232, 0.4403, 0.0592, 0.4878, 0.04383, 0.4193, 0.6808, 0.2603, 0.6675, 0.2218, 0.6774, 0.185, 0.6935, 0.2236, 0.05747, 0.625, 0.05327, 0.6524, 0.03061, 0.6047, 0.03763, 0.5837, 0.07037, 0.1934, 0.07681, 0.2381, 0.06066, 0.2568, 0.05408, 0.2098, 0.05142, 0.6912, 0.02497, 0.6515, 0.03061, 0.6047, 0.05327, 0.6524, 0.7378, 0.09586, 0.7396, 0.1342, 0.7148, 0.1436, 0.7089, 0.1007, 0.0081, 0.2344, 0.009251, 0.185, 0.01298, 0.1503, 0.01359, 0.1974, 0.09262, 0.6763, 0.0765, 0.6668, 0.07801, 0.6329, 0.09066, 0.6463, 0.6742, 0.4168, 0.6573, 0.4662, 0.6506, 0.4237, 0.6647, 0.3795, 0.3317, 0.8606, 0.324, 0.8144, 0.3333, 0.7811, 0.3394, 0.8315, 0.0881, 0.4857, 0.07232, 0.4403, 0.08559, 0.3921, 0.09972, 0.4448, 0.6899, 0.1259, 0.6838, 0.08749, 0.7029, 0.05773, 0.7089, 0.1007, 0.7089, 0.3302, 0.7268, 0.293, 0.744, 0.3236, 0.7236, 0.3615, 0.3517, 0.8597, 0.3606, 0.8327, 0.3606, 0.8844, 0.3543, 0.9038, 0.7129, 0.2008, 0.7297, 0.2373, 0.7096, 0.2623, 0.6935, 0.2236, 0.06951, 0.5616, 0.07628, 0.5261, 0.09281, 0.5637, 0.08531, 0.5981, 0.744, 0.3236, 0.7428, 0.3753, 0.7236, 0.3615, 0.09772, 0.1654, 0.09124, 0.133, 0.1028, 0.1312, 0.1087, 0.1534, 0.7643, 0.1247, 0.7668, 0.09104, 0.7864, 0.06561, 0.09476, 0.1116, 0.09124, 0.133, 0.07966, 0.1349, 0.08158, 0.1113, 0.02993, 0.1637, 0.03065, 0.2035, 0.01406, 0.2445, 0.01359, 0.1974, 0.7464, 0.5234, 0.7218, 0.5141, 0.7201, 0.4937, 0.7462, 0.5032, 0.7073, 0.4572, 0.7224, 0.4131, 0.7416, 0.4269, 0.7309, 0.4603, 0.03757, 0.09363, 0.04598, 0.0639, 0.06092, 0.05185, 0.05302, 0.07403, 0.03789, 0.2528, 0.03065, 0.2035, 0.04694, 0.1631, 0.05408, 0.2098, 0.6937, 0.5215, 0.6953, 0.5417, 0.6672, 0.549, 0.6656, 0.5288, 0.7498, 0.2124, 0.7469, 0.268, 0.7297, 0.2373, 0.706, 0.5555, 0.6806, 0.5627, 0.6672, 0.549, 0.6953, 0.5417, 0.08681, 0.2974, 0.07681, 0.2381, 0.09273, 0.22, 0.1013, 0.2735, 0.07269, 0.07518, 0.06432, 0.09176, 0.04512, 0.09617, 0.05302, 0.07403, 0.0638, 0.1206, 0.06432, 0.09176, 0.08357, 0.08737, 0.08158, 0.1113, 0.3628, 0.4971, 0.3674, 0.5428, 0.3588, 0.5856, 0.3546, 0.5361, 0.1172, 0.1283, 0.1261, 0.104, 0.1392, 0.1154, 0.1269, 0.1454, 0.7416, 0.4269, 0.7569, 0.4698, 0.7309, 0.4603, 0.3609, 0.3235, 0.3679, 0.2812, 0.3754, 0.316, 0.3669, 0.3615, 0.3272, 0.1667, 0.3308, 0.2025, 0.319, 0.1876, 0.3112, 0.1543, 0.4559, 0.3625, 0.407, 0.3167, 0.4242, 0.2729, 0.4732, 0.3185, 0.4666, 0.5473, 0.4267, 0.5974, 0.4007, 0.5472, 0.4418, 0.4989, 0.3944, 0.4512, 0.3841, 0.4981, 0.3754, 0.4489, 0.3823, 0.405, 0.3969, 0.6391, 0.3848, 0.5872, 0.4007, 0.5472, 0.4267, 0.5974, 0.3465, 0.4086, 0.3401, 0.4494, 0.3309, 0.4077, 0.3393, 0.3706, 0.4447, 0.7272, 0.4114, 0.7704, 0.3995, 0.7292, 0.4257, 0.6883, 0.3707, 0.2376, 0.3679, 0.2812, 0.3589, 0.2476, 0.3636, 0.2024, 0.3456, 0.5587, 0.3391, 0.5184, 0.3484, 0.4911, 0.3546, 0.5361, 0.8168, 0.6462, 0.7825, 0.6548, 0.7263, 0.6204, 0.7937, 0.6075, 0.328, 0.4807, 0.3401, 0.4494, 0.3484, 0.4911, 0.3391, 0.5184, 0.3221, 0.225, 0.3308, 0.2025, 0.3428, 0.2174, 0.3367, 0.2489, 0.5336, 0.465, 0.5684, 0.4329, 0.6242, 0.503, 0.5849, 0.525, 0.3294, 0.6686, 0.346, 0.6642, 0.3456, 0.7074, 0.3248, 0.7066, 0.518, 0.2696, 0.578, 0.3079, 0.514, 0.3631, 0.4732, 0.3185, 0.3287, 0.3394, 0.3394, 0.3034, 0.3482, 0.3306, 0.3393, 0.3706, 0.3534, 0.7365, 0.3712, 0.7226, 0.3681, 0.7579, 0.3459, 0.7672, 0.3449, 0.2679, 0.3394, 0.3034, 0.3298, 0.2779, 0.3367, 0.2489, 0.3523, 0.1001, 0.3564, 0.15, 0.3429, 0.1418, 0.3341, 0.09034, 0.4197, 0.1918, 0.4054, 0.156, 0.4204, 0.1091, 0.4494, 0.1503, 0.6017, 0.3763, 0.578, 0.3079, 0.6293, 0.2504, 0.628, 0.3199, 0.3531, 0.1905, 0.3564, 0.15, 0.3702, 0.1583, 0.3636, 0.2024, 0.3559, 0.6497, 0.36, 0.6964, 0.3456, 0.7074, 0.346, 0.6642, 0.4794, 0.8464, 0.4798, 0.8682, 0.4346, 0.8697, 0.4527, 0.8452, 0.9594, 0.6618, 0.9729, 0.6981, 0.9607, 0.7548, 0.09835, 0.8855, 0.1252, 0.8467, 0.1251, 0.9025, 0.6206, 0.6206, 0.6008, 0.6778, 0.5319, 0.5445, 0.5849, 0.525, 0.5981, 0.1478, 0.5374, 0.1154, 0.5883, 0.05174, 0.6107, 0.1083, 0.8471, 0.2896, 0.8599, 0.3577, 0.8383, 0.3593, 0.9829, 0.8551, 0.9729, 0.9065, 0.9587, 0.8486, 0.973, 0.7925, 0.5529, 0.6929, 0.6008, 0.6778, 0.6211, 0.7777, 0.5721, 0.7689, 0.6398, 0.2813, 0.6409, 0.355, 0.6311, 0.3865, 0.628, 0.3199, 0.8441, 0.4949, 0.8791, 0.4908, 0.9078, 0.5491, 0.8581, 0.5558, 0.7293, 0.6589, 0.7825, 0.6548, 0.8307, 0.7094, 0.7722, 0.6908, 0.9587, 0.8486, 0.9729, 0.9065, 0.9603, 0.9246, 0.9835, 0.6566, 0.9729, 0.6981, 0.9594, 0.6618, 0.9685, 0.6345, 0.1644, 0.731, 0.1478, 0.7418, 0.1343, 0.7362, 0.1509, 0.7237, 0.5037, 0.0966, 0.4494, 0.1503, 0.4204, 0.1091, 0.4537, 0.07367, 0.229, 0.7378, 0.2494, 0.7565, 0.2322, 0.7651, 0.2129, 0.7498, 0.7303, 0.7627, 0.7084, 0.7468, 0.6976, 0.7209, 0.7175, 0.7438, 0.1585, 0.764, 0.1416, 0.7525, 0.1606, 0.7513, 0.1779, 0.7663, 0.1947, 0.7628, 0.1769, 0.7442, 0.1948, 0.728, 0.2129, 0.7498, 0.1244, 0.7504, 0.1478, 0.7418, 0.1606, 0.7513, 0.1416, 0.7525, 0.1981, 0.7005, 0.1836, 0.6864, 0.1989, 0.6622, 0.2135, 0.6836, 0.8265, 0.9058, 0.8288, 0.9297, 0.8057, 0.9051, 0.8055, 0.8802, 0.2765, 0.772, 0.2494, 0.7565, 0.267, 0.75, 0.296, 0.7649, 0.1395, 0.7134, 0.1547, 0.7028, 0.1674, 0.7113, 0.1509, 0.7237, 0.7497, 0.0304, 0.7172, 0.02886, 0.7314, 0.0, 0.7632, 0.00324, 0.1703, 0.6761, 0.1836, 0.6864, 0.1674, 0.7113, 0.1547, 0.7028, 0.2958, 0.6491, 0.3123, 0.6717, 0.3018, 0.7026, 0.2786, 0.6761, 0.7739, 0.7919, 0.7663, 0.7804, 0.7913, 0.7958, 0.7966, 0.8053, 0.7195, 0.7274, 0.7502, 0.7499, 0.742, 0.7643, 0.7175, 0.7438, 0.2273, 0.6496, 0.2415, 0.6786, 0.226, 0.7086, 0.2135, 0.6836, 0.2591, 0.7033, 0.2415, 0.6786, 0.2595, 0.6496, 0.2786, 0.6761, 0.6704, 0.689, 0.6517, 0.674, 0.6506, 0.6482, 0.6741, 0.6631, 0.7702, 0.7685, 0.7502, 0.7499, 0.7635, 0.7306, 0.7759, 0.7545, 0.3109, 0.7392, 0.3346, 0.7438, 0.3228, 0.7719, 0.296, 0.7649, 0.101, 0.7277, 0.07769, 0.7311, 0.07539, 0.7008, 0.09486, 0.7065, 0.6072, 0.8689, 0.6016, 0.8528, 0.6096, 0.8447, 0.7643, 0.1247, 0.7571, 0.1685, 0.7396, 0.1342, 0.8182, 0.8145, 0.8188, 0.8286, 0.7993, 0.8172, 0.7966, 0.8053, 0.7883, 0.7091, 0.7722, 0.6908, 0.8307, 0.7094, 0.8396, 0.7153, 0.4966, 0.9297, 0.4884, 0.913, 0.4966, 0.8664, 0.8174, 0.7903, 0.8176, 0.7796, 0.842, 0.7851, 0.8412, 0.7967, 0.8218, 0.855, 0.8188, 0.8286, 0.8384, 0.84, 0.8411, 0.8741, 0.8074, 0.7417, 0.8086, 0.7574, 0.7905, 0.7759, 0.7759, 0.7545, 0.3147, 0.7811, 0.3088, 0.8047, 0.3058, 0.7884, 0.842, 0.7851, 0.8176, 0.7796, 0.8335, 0.7633, 0.4224, 0.8795, 0.4102, 0.9004, 0.408, 0.8747, 0.4213, 0.847, 0.8958, 0.1691, 0.9115, 0.1901, 0.9105, 0.2102, 0.8941, 0.1882, 0.8716, 0.09278, 0.8703, 0.06796, 0.8893, 0.08628, 0.8853, 0.1089, 0.9155, 0.08634, 0.9063, 0.06437, 0.9247, 0.04141, 0.9291, 0.06401, 0.9267, 0.1695, 0.9265, 0.1926, 0.9123, 0.171, 0.9143, 0.1497, 0.8998, 0.1297, 0.897, 0.1511, 0.8813, 0.1315, 0.8853, 0.1089, 0.9264, 0.213, 0.9115, 0.1901, 0.9123, 0.171, 0.9265, 0.1926, 0.2906, 0.8268, 0.302, 0.8123, 0.3062, 0.8288, 0.2945, 0.8438, 0.7311, 0.5809, 0.7167, 0.5693, 0.7395, 0.5623, 0.7506, 0.5826, 0.8905, 0.04674, 0.8703, 0.06796, 0.8514, 0.04964, 0.8751, 0.02899, 0.8937, 0.2004, 0.876, 0.1778, 0.8777, 0.1674, 0.8941, 0.1882, 0.1088, 0.07494, 0.09248, 0.07635, 0.1013, 0.06527, 0.1191, 0.05984, 0.3062, 0.8288, 0.3108, 0.854, 0.2945, 0.8438, 0.2961, 0.1618, 0.3112, 0.1543, 0.319, 0.1876, 0.3078, 0.2002, 0.9313, 0.1266, 0.9364, 0.1054, 0.9402, 0.1231, 0.9382, 0.1449, 0.9562, 0.04874, 0.9501, 0.07449, 0.9321, 0.08744, 0.9291, 0.06401, 0.02828, 0.9097, 0.007863, 0.8861, 0.01467, 0.8682, 0.05655, 0.9008, 0.4406, 0.05595, 0.4537, 0.07367, 0.4204, 0.1091, 0.4138, 0.09364, 0.2406, 0.01019, 0.2569, 0.006884, 0.2687, 0.03016, 0.2524, 0.03241, 0.5724, 0.02734, 0.5462, 0.05426, 0.5027, 0.05542, 0.5254, 0.02839, 0.7528, 0.5604, 0.7314, 0.5484, 0.7234, 0.5345, 0.7465, 0.5437, 0.1731, 0.02742, 0.1539, 0.03238, 0.1714, 0.01219, 0.1912, 0.008954, 0.3113, 0.08054, 0.3341, 0.09034, 0.3429, 0.1418, 0.323, 0.131, 0.236, 0.1115, 0.2462, 0.08368, 0.2617, 0.1293, 0.2456, 0.1531, 0.209, 0.04332, 0.2233, 0.06625, 0.2127, 0.09647, 0.1953, 0.07602, 0.1356, 0.04303, 0.1539, 0.03238, 0.1368, 0.05438, 0.1191, 0.05984, 0.2626, 0.08003, 0.2462, 0.08368, 0.2379, 0.03073, 0.2524, 0.03241, 0.01467, 0.8682, 0.0559, 0.8241, 0.05655, 0.9008, 0.3231, 0.6025, 0.3373, 0.5829, 0.3458, 0.622, 0.3334, 0.6314, 0.1414, 0.07987, 0.1578, 0.08618, 0.1392, 0.1154, 0.1261, 0.104, 0.222, 0.5172, 0.2422, 0.4788, 0.2541, 0.5208, 0.2352, 0.5522, 0.1764, 0.1018, 0.1953, 0.07602, 0.2127, 0.09647, 0.1942, 0.1173, 0.1719, 0.5542, 0.1589, 0.527, 0.1724, 0.4728, 0.1854, 0.5, 0.1724, 0.3882, 0.1558, 0.4429, 0.1384, 0.4128, 0.1553, 0.3546, 0.237, 0.3765, 0.2511, 0.413, 0.2346, 0.4375, 0.221, 0.4038, 0.2042, 0.4521, 0.2139, 0.4825, 0.1963, 0.527, 0.1854, 0.5, 0.2638, 0.4539, 0.2422, 0.4788, 0.2346, 0.4375, 0.2511, 0.413, 0.1973, 0.6016, 0.211, 0.6225, 0.1989, 0.6622, 0.1854, 0.6499, 0.9379, 0.7716, 0.9587, 0.8081, 0.9456, 0.8404, 0.9003, 0.8007, 0.143, 0.491, 0.1589, 0.527, 0.1452, 0.5802, 0.1312, 0.5381, 0.2559, 0.5873, 0.2401, 0.6161, 0.2211, 0.5834, 0.2352, 0.5522, 0.9421, 0.6429, 0.9587, 0.6786, 0.9429, 0.709, 0.9073, 0.6699, 0.2043, 0.3008, 0.1871, 0.2627, 0.2002, 0.2269, 0.2138, 0.2699, 0.1389, 0.3211, 0.1538, 0.2746, 0.1717, 0.2977, 0.1553, 0.3546, 0.1445, 0.6375, 0.157, 0.6658, 0.142, 0.6944, 0.1302, 0.6666, 0.1117, 0.4079, 0.09972, 0.4448, 0.08559, 0.3921, 0.09748, 0.3603, 0.172, 0.2285, 0.1538, 0.2746, 0.1367, 0.2508, 0.1564, 0.1955, 0.1198, 0.569, 0.1047, 0.5295, 0.1149, 0.4959, 0.1312, 0.5381, 0.2973, 0.5349, 0.3151, 0.5094, 0.3304, 0.5444, 0.3134, 0.5727, 0.2244, 0.2454, 0.2413, 0.2875, 0.2327, 0.312, 0.2138, 0.2699, 0.1148, 0.2442, 0.1013, 0.2735, 0.09273, 0.22, 0.1045, 0.1987, 0.2048, 0.1604, 0.1942, 0.1173, 0.2127, 0.09647, 0.2223, 0.1362, 0.2646, 0.3243, 0.2413, 0.2875, 0.2542, 0.2622, 0.2799, 0.2993, 0.1427, 0.1719, 0.1573, 0.1264, 0.1748, 0.1377, 0.1564, 0.1955, 0.2574, 0.1957, 0.2456, 0.1531, 0.2617, 0.1293, 0.2795, 0.1703, 0.09819, 0.6236, 0.08531, 0.5981, 0.09281, 0.5637, 0.1065, 0.6008, 0.1194, 0.6763, 0.1281, 0.7033, 0.1142, 0.7122, 0.1086, 0.686, 0.02251, 0.5311, 0.02915, 0.4984, 0.04482, 0.5627, 0.03763, 0.5837, 0.6593, 0.3387, 0.6682, 0.297, 0.6787, 0.3354, 0.6647, 0.3795, 0.01415, 0.3376, 0.02144, 0.3913, 0.01379, 0.4329, 0.006643, 0.3781, 0.6637, 0.1876, 0.6675, 0.2218, 0.6576, 0.2586, 0.6582, 0.2193, 0.6615, 0.1495, 0.6637, 0.1876, 0.6582, 0.2193, 0.6594, 0.1789, 0.3719, 0.7811, 0.3719, 0.8243, 0.3606, 0.8644, 0.3646, 0.8181, 0.3719, 0.8243, 0.3719, 0.8675, 0.3628, 0.9111, 0.3606, 0.8644, 0.006949, 0.2845, 0.01415, 0.3376, 0.006643, 0.3781, 0.0, 0.3247, 0.01406, 0.2445, 0.02183, 0.297, 0.01415, 0.3376, 0.006949, 0.2845, 0.02183, 0.297, 0.02955, 0.3501, 0.02144, 0.3913, 0.01415, 0.3376, 0.6506, 0.3801, 0.6593, 0.3387, 0.6647, 0.3795, 0.6506, 0.4237, 0.9122, 0.4372, 0.9166, 0.3881, 0.9189, 0.4396, 0.9232, 0.4891, 0.6554, 0.2946, 0.6576, 0.2586, 0.6682, 0.297, 0.6593, 0.3387, 0.01587, 0.5638, 0.02251, 0.5311, 0.03763, 0.5837, 0.03061, 0.6047, 0.001119, 0.5227, 0.007513, 0.478, 0.02251, 0.5311, 0.01587, 0.5638, 0.007513, 0.478, 0.01379, 0.4329, 0.02915, 0.4984, 0.02251, 0.5311, 0.1108, 0.6495, 0.1194, 0.6763, 0.1086, 0.686, 0.1031, 0.6598, 0.1185, 0.6393, 0.1302, 0.6666, 0.1194, 0.6763, 0.1108, 0.6495, 0.1302, 0.6666, 0.142, 0.6944, 0.1281, 0.7033, 0.1194, 0.6763, 0.1108, 0.6495, 0.09819, 0.6236, 0.1065, 0.6008, 0.1185, 0.6393, 0.1031, 0.6598, 0.09066, 0.6463, 0.09819, 0.6236, 0.1108, 0.6495, 0.09066, 0.6463, 0.07801, 0.6329, 0.08531, 0.5981, 0.09819, 0.6236, 0.2756, 0.2379, 0.2574, 0.1957, 0.2795, 0.1703, 0.296, 0.2127, 0.2542, 0.2622, 0.239, 0.22, 0.2574, 0.1957, 0.2756, 0.2379, 0.239, 0.22, 0.2302, 0.1769, 0.2456, 0.1531, 0.2574, 0.1957, 0.1269, 0.2136, 0.1427, 0.1719, 0.1564, 0.1955, 0.1367, 0.2508, 0.1152, 0.1768, 0.1269, 0.1454, 0.1427, 0.1719, 0.1269, 0.2136, 0.1269, 0.1454, 0.1392, 0.1154, 0.1573, 0.1264, 0.1427, 0.1719, 0.8944, 0.7348, 0.8773, 0.6962, 0.9073, 0.6699, 0.9429, 0.709, 0.8677, 0.7613, 0.8559, 0.7223, 0.8773, 0.6962, 0.8944, 0.7348, 0.8559, 0.7223, 0.8517, 0.6837, 0.876, 0.6579, 0.8773, 0.6962, 0.2139, 0.2029, 0.2048, 0.1604, 0.2223, 0.1362, 0.2302, 0.1769, 0.2002, 0.2269, 0.189, 0.1838, 0.2048, 0.1604, 0.2139, 0.2029, 0.189, 0.1838, 0.1748, 0.1377, 0.1942, 0.1173, 0.2048, 0.1604, 0.1269, 0.2136, 0.1148, 0.2442, 0.1045, 0.1987, 0.1152, 0.1768, 0.1367, 0.2508, 0.1229, 0.2891, 0.1148, 0.2442, 0.1269, 0.2136, 0.1229, 0.2891, 0.1094, 0.3285, 0.1013, 0.2735, 0.1148, 0.2442, 0.5655, 0.8854, 0.5612, 0.8421, 0.5813, 0.8192, 0.5813, 0.8631, 0.2302, 0.1769, 0.239, 0.22, 0.2244, 0.2454, 0.2139, 0.2029, 0.239, 0.22, 0.2542, 0.2622, 0.2413, 0.2875, 0.2244, 0.2454, 0.2759, 0.5595, 0.2973, 0.5349, 0.3134, 0.5727, 0.2968, 0.6007, 0.8984, 0.8905, 0.9143, 0.866, 0.9467, 0.9038, 0.9185, 0.9292, 0.9143, 0.866, 0.9456, 0.8404, 0.9577, 0.8787, 0.9467, 0.9038, 0.1326, 0.609, 0.1198, 0.569, 0.1312, 0.5381, 0.1452, 0.5802, 0.1185, 0.6393, 0.1065, 0.6008, 0.1198, 0.569, 0.1326, 0.609, 0.1065, 0.6008, 0.09281, 0.5637, 0.1047, 0.5295, 0.1198, 0.569, 0.189, 0.1838, 0.172, 0.2285, 0.1564, 0.1955, 0.1748, 0.1377, 0.2002, 0.2269, 0.1871, 0.2627, 0.172, 0.2285, 0.189, 0.1838, 0.1871, 0.2627, 0.1717, 0.2977, 0.1538, 0.2746, 0.172, 0.2285, 0.1238, 0.3708, 0.1117, 0.4079, 0.09748, 0.3603, 0.1094, 0.3285, 0.1384, 0.4128, 0.1262, 0.4549, 0.1117, 0.4079, 0.1238, 0.3708, 0.1262, 0.4549, 0.1149, 0.4959, 0.09972, 0.4448, 0.1117, 0.4079, 0.1326, 0.609, 0.1445, 0.6375, 0.1302, 0.6666, 0.1185, 0.6393, 0.1452, 0.5802, 0.1584, 0.6084, 0.1445, 0.6375, 0.1326, 0.609, 0.1584, 0.6084, 0.1716, 0.6377, 0.157, 0.6658, 0.1445, 0.6375, 0.1238, 0.3708, 0.1389, 0.3211, 0.1553, 0.3546, 0.1384, 0.4128, 0.1094, 0.3285, 0.1229, 0.2891, 0.1389, 0.3211, 0.1238, 0.3708, 0.1229, 0.2891, 0.1367, 0.2508, 0.1538, 0.2746, 0.1389, 0.3211, 0.2221, 0.3403, 0.2043, 0.3008, 0.2138, 0.2699, 0.2327, 0.312, 0.2061, 0.3701, 0.1891, 0.3335, 0.2043, 0.3008, 0.2221, 0.3403, 0.1891, 0.3335, 0.1717, 0.2977, 0.1871, 0.2627, 0.2043, 0.3008, 0.9155, 0.6075, 0.9421, 0.6429, 0.9073, 0.6699, 0.8985, 0.6318, 0.296, 0.2127, 0.3136, 0.2469, 0.2971, 0.2738, 0.2756, 0.2379, 0.3136, 0.2469, 0.3298, 0.2779, 0.3156, 0.3094, 0.2971, 0.2738, 0.2759, 0.5595, 0.2559, 0.5873, 0.2352, 0.5522, 0.2541, 0.5208, 0.2486, 0.8074, 0.2328, 0.8455, 0.2046, 0.8185, 0.2132, 0.7811, 0.2787, 0.6247, 0.2595, 0.6496, 0.2401, 0.6161, 0.2559, 0.5873, 0.1262, 0.4549, 0.143, 0.491, 0.1312, 0.5381, 0.1149, 0.4959, 0.1384, 0.4128, 0.1558, 0.4429, 0.143, 0.491, 0.1262, 0.4549, 0.1558, 0.4429, 0.1724, 0.4728, 0.1589, 0.527, 0.143, 0.491, 0.8944, 0.7348, 0.9379, 0.7716, 0.9003, 0.8007, 0.8677, 0.7613, 0.9429, 0.709, 0.9585, 0.7438, 0.9379, 0.7716, 0.8944, 0.7348, 0.3168, 0.3746, 0.3309, 0.4077, 0.317, 0.4388, 0.2989, 0.4019, 0.1848, 0.5813, 0.1973, 0.6016, 0.1854, 0.6499, 0.1716, 0.6377, 0.1963, 0.527, 0.2071, 0.5551, 0.1973, 0.6016, 0.1848, 0.5813, 0.2071, 0.5551, 0.2211, 0.5834, 0.211, 0.6225, 0.1973, 0.6016, 0.9003, 0.8007, 0.8789, 0.8257, 0.8543, 0.7857, 0.8677, 0.7613, 0.9456, 0.8404, 0.9143, 0.866, 0.8789, 0.8257, 0.9003, 0.8007, 0.5293, 0.8192, 0.5612, 0.8281, 0.5612, 0.8687, 0.5323, 0.8671, 0.1894, 0.4216, 0.2042, 0.4521, 0.1854, 0.5, 0.1724, 0.4728, 0.2061, 0.3701, 0.221, 0.4038, 0.2042, 0.4521, 0.1894, 0.4216, 0.221, 0.4038, 0.2346, 0.4375, 0.2139, 0.4825, 0.2042, 0.4521, 0.2221, 0.3403, 0.237, 0.3765, 0.221, 0.4038, 0.2061, 0.3701, 0.2327, 0.312, 0.2516, 0.3497, 0.237, 0.3765, 0.2221, 0.3403, 0.2516, 0.3497, 0.2663, 0.3886, 0.2511, 0.413, 0.237, 0.3765, 0.1891, 0.3335, 0.1724, 0.3882, 0.1553, 0.3546, 0.1717, 0.2977, 0.2061, 0.3701, 0.1894, 0.4216, 0.1724, 0.3882, 0.1891, 0.3335, 0.1894, 0.4216, 0.1724, 0.4728, 0.1558, 0.4429, 0.1724, 0.3882, 0.1848, 0.5813, 0.1719, 0.5542, 0.1854, 0.5, 0.1963, 0.527, 0.1716, 0.6377, 0.1584, 0.6084, 0.1719, 0.5542, 0.1848, 0.5813, 0.1584, 0.6084, 0.1452, 0.5802, 0.1589, 0.527, 0.1719, 0.5542, 0.1573, 0.1264, 0.1764, 0.1018, 0.1942, 0.1173, 0.1748, 0.1377, 0.1392, 0.1154, 0.1578, 0.08618, 0.1764, 0.1018, 0.1573, 0.1264, 0.1578, 0.08618, 0.1764, 0.05505, 0.1953, 0.07602, 0.1764, 0.1018, 0.2071, 0.5551, 0.222, 0.5172, 0.2352, 0.5522, 0.2211, 0.5834, 0.1963, 0.527, 0.2139, 0.4825, 0.222, 0.5172, 0.2071, 0.5551, 0.5293, 0.8516, 0.4966, 0.8698, 0.4986, 0.8315, 0.5293, 0.8192, 0.125, 0.07352, 0.1414, 0.07987, 0.1261, 0.104, 0.1131, 0.09247, 0.1368, 0.05438, 0.1567, 0.05509, 0.1414, 0.07987, 0.125, 0.07352, 0.1567, 0.05509, 0.1764, 0.05505, 0.1578, 0.08618, 0.1414, 0.07987, 0.3093, 0.6216, 0.3231, 0.6025, 0.3334, 0.6314, 0.3211, 0.6407, 0.2968, 0.6007, 0.3134, 0.5727, 0.3231, 0.6025, 0.3093, 0.6216, 0.3134, 0.5727, 0.3304, 0.5444, 0.3373, 0.5829, 0.3231, 0.6025, 0.05655, 0.9008, 0.0977, 0.857, 0.09835, 0.9337, 0.05655, 0.9008, 0.0559, 0.8241, 0.0977, 0.857, 0.0559, 0.8241, 0.09835, 0.7811, 0.0977, 0.857, 0.2828, 0.07371, 0.2626, 0.08003, 0.2524, 0.03241, 0.2687, 0.03016, 0.2046, 0.8302, 0.1739, 0.8283, 0.1853, 0.7828, 0.2046, 0.7811, 0.2813, 0.1258, 0.2617, 0.1293, 0.2462, 0.08368, 0.2626, 0.08003, 0.9515, 0.233, 0.9496, 0.2111, 0.9597, 0.2315, 0.9603, 0.2514, 0.9406, 0.2147, 0.9384, 0.1903, 0.9496, 0.2111, 0.9515, 0.233, 0.9384, 0.1903, 0.9367, 0.1666, 0.9485, 0.1888, 0.9496, 0.2111, 0.1928, 0.02437, 0.209, 0.04332, 0.1953, 0.07602, 0.1764, 0.05505, 0.2114, 0.007022, 0.2254, 0.01518, 0.209, 0.04332, 0.1928, 0.02437, 0.2254, 0.01518, 0.2379, 0.03073, 0.2233, 0.06625, 0.209, 0.04332, 0.2223, 0.1362, 0.236, 0.1115, 0.2456, 0.1531, 0.2302, 0.1769, 0.2127, 0.09647, 0.2233, 0.06625, 0.236, 0.1115, 0.2223, 0.1362, 0.2233, 0.06625, 0.2379, 0.03073, 0.2462, 0.08368, 0.236, 0.1115, 0.2828, 0.07371, 0.3113, 0.08054, 0.323, 0.131, 0.3015, 0.121, 0.2687, 0.03016, 0.2968, 0.03269, 0.3113, 0.08054, 0.2828, 0.07371, 0.2968, 0.03269, 0.323, 0.03993, 0.3341, 0.09034, 0.3113, 0.08054, 0.1928, 0.02437, 0.1731, 0.02742, 0.1912, 0.008954, 0.2114, 0.007022, 0.1764, 0.05505, 0.1567, 0.05509, 0.1731, 0.02742, 0.1928, 0.02437, 0.1567, 0.05509, 0.1368, 0.05438, 0.1539, 0.03238, 0.1731, 0.02742, 0.774, 0.5729, 0.7528, 0.5604, 0.7465, 0.5437, 0.7696, 0.553, 0.7782, 0.5936, 0.7591, 0.5771, 0.7528, 0.5604, 0.774, 0.5729, 0.7591, 0.5771, 0.7395, 0.5623, 0.7314, 0.5484, 0.7528, 0.5604, 0.5986, 0.0004222, 0.5724, 0.02734, 0.5254, 0.02839, 0.5469, 0.0, 0.6503, 0.0008445, 0.6193, 0.02629, 0.5724, 0.02734, 0.5986, 0.0004222, 0.3841, 0.9075, 0.3754, 0.847, 0.408, 0.8192, 0.408, 0.8651, 0.2254, 0.01518, 0.2406, 0.01019, 0.2524, 0.03241, 0.2379, 0.03073, 0.2114, 0.007022, 0.2273, 0.0, 0.2406, 0.01019, 0.2254, 0.01518, 0.9364, 0.1054, 0.9321, 0.08744, 0.9501, 0.07449, 0.9484, 0.09261, 0.3044, 0.006798, 0.329, 0.009832, 0.3465, 0.04911, 0.323, 0.03993, 0.9247, 0.04141, 0.9148, 0.02192, 0.9598, 0.0, 0.9603, 0.02372, 0.4865, 0.03889, 0.5027, 0.05542, 0.4537, 0.07367, 0.4406, 0.05595, 0.04862, 0.9336, 0.02828, 0.9097, 0.05655, 0.9008, 0.09835, 0.9337, 0.8514, 0.04964, 0.858, 0.07663, 0.8354, 0.09417, 0.8084, 0.08779, 0.0, 0.9187, 0.001091, 0.904, 0.007863, 0.8861, 0.02828, 0.9097, 0.9603, 0.02372, 0.9562, 0.04874, 0.9291, 0.06401, 0.9247, 0.04141, 0.323, 0.03993, 0.2968, 0.03269, 0.2805, 0.006382, 0.3044, 0.006798, 0.2968, 0.03269, 0.2687, 0.03016, 0.2569, 0.006884, 0.2805, 0.006382, 0.9268, 0.1476, 0.9313, 0.1266, 0.9382, 0.1449, 0.9367, 0.1666, 0.9165, 0.1286, 0.924, 0.1082, 0.9313, 0.1266, 0.9268, 0.1476, 0.924, 0.1082, 0.9321, 0.08744, 0.9364, 0.1054, 0.9313, 0.1266, 0.157, 0.8702, 0.1862, 0.8679, 0.196, 0.9092, 0.1846, 0.9191, 0.1522, 0.8268, 0.1739, 0.8283, 0.1862, 0.8679, 0.157, 0.8702, 0.1739, 0.8283, 0.2046, 0.8302, 0.2029, 0.8642, 0.1862, 0.8679, 0.2945, 0.8438, 0.2975, 0.8688, 0.2804, 0.8585, 0.2945, 0.8438, 0.3108, 0.854, 0.2975, 0.8688, 0.3108, 0.854, 0.3147, 0.8791, 0.2975, 0.8688, 0.125, 0.07352, 0.1088, 0.07494, 0.1191, 0.05984, 0.1368, 0.05438, 0.1131, 0.09247, 0.09837, 0.08993, 0.1088, 0.07494, 0.125, 0.07352, 0.09837, 0.08993, 0.08357, 0.08737, 0.09248, 0.07635, 0.1088, 0.07494, 0.774, 0.5729, 0.7932, 0.5919, 0.7979, 0.6075, 0.7782, 0.5936, 0.632, 0.8192, 0.632, 0.8471, 0.6215, 0.8587, 0.6208, 0.834, 0.8936, 0.213, 0.8743, 0.1883, 0.876, 0.1778, 0.8937, 0.2004, 0.9148, 0.02192, 0.8905, 0.04674, 0.8751, 0.02899, 0.8997, 0.007507, 0.9247, 0.04141, 0.9063, 0.06437, 0.8905, 0.04674, 0.9148, 0.02192, 0.9063, 0.06437, 0.8893, 0.08628, 0.8703, 0.06796, 0.8905, 0.04674, 0.9515, 0.233, 0.9498, 0.2527, 0.9414, 0.2352, 0.9406, 0.2147, 0.9603, 0.2514, 0.9567, 0.2704, 0.9498, 0.2527, 0.9515, 0.233, 0.9567, 0.2704, 0.9514, 0.2896, 0.9468, 0.2726, 0.9498, 0.2527, 0.2782, 0.8413, 0.2906, 0.8268, 0.2945, 0.8438, 0.2804, 0.8585, 0.2759, 0.824, 0.2863, 0.8098, 0.2906, 0.8268, 0.2782, 0.8413, 0.2863, 0.8098, 0.2979, 0.7958, 0.302, 0.8123, 0.2906, 0.8268, 0.9414, 0.2352, 0.9264, 0.213, 0.9265, 0.1926, 0.9406, 0.2147, 0.9418, 0.2557, 0.9262, 0.2331, 0.9264, 0.213, 0.9414, 0.2352, 0.9262, 0.2331, 0.9105, 0.2102, 0.9115, 0.1901, 0.9264, 0.213, 0.9028, 0.1079, 0.8998, 0.1297, 0.8853, 0.1089, 0.8893, 0.08628, 0.9165, 0.1286, 0.9143, 0.1497, 0.8998, 0.1297, 0.9028, 0.1079, 0.9143, 0.1497, 0.9123, 0.171, 0.897, 0.1511, 0.8998, 0.1297, 0.9268, 0.1476, 0.9267, 0.1695, 0.9143, 0.1497, 0.9165, 0.1286, 0.9367, 0.1666, 0.9384, 0.1903, 0.9267, 0.1695, 0.9268, 0.1476, 0.9384, 0.1903, 0.9406, 0.2147, 0.9265, 0.1926, 0.9267, 0.1695, 0.924, 0.1082, 0.9155, 0.08634, 0.9291, 0.06401, 0.9321, 0.08744, 0.9165, 0.1286, 0.9028, 0.1079, 0.9155, 0.08634, 0.924, 0.1082, 0.9028, 0.1079, 0.8893, 0.08628, 0.9063, 0.06437, 0.9155, 0.08634, 0.873, 0.1175, 0.8716, 0.09278, 0.8853, 0.1089, 0.8813, 0.1315, 0.2804, 0.8585, 0.2664, 0.8827, 0.2659, 0.8627, 0.2782, 0.8413, 0.858, 0.07663, 0.8514, 0.04964, 0.8703, 0.06796, 0.8716, 0.09278, 0.8796, 0.1493, 0.8958, 0.1691, 0.8941, 0.1882, 0.8777, 0.1674, 0.8813, 0.1315, 0.897, 0.1511, 0.8958, 0.1691, 0.8796, 0.1493, 0.897, 0.1511, 0.9123, 0.171, 0.9115, 0.1901, 0.8958, 0.1691, 0.4346, 0.8588, 0.4224, 0.8795, 0.4213, 0.847, 0.4346, 0.8192, 0.4346, 0.8983, 0.4235, 0.9124, 0.4224, 0.8795, 0.4346, 0.8588, 0.4235, 0.9124, 0.4124, 0.9261, 0.4102, 0.9004, 0.4224, 0.8795, 0.8335, 0.7633, 0.8086, 0.7574, 0.826, 0.7399, 0.8335, 0.7633, 0.8176, 0.7796, 0.8086, 0.7574, 0.8176, 0.7796, 0.7905, 0.7759, 0.8086, 0.7574, 0.3058, 0.7884, 0.302, 0.8123, 0.2979, 0.7958, 0.3058, 0.7884, 0.3088, 0.8047, 0.302, 0.8123, 0.3088, 0.8047, 0.3062, 0.8288, 0.302, 0.8123, 0.8063, 0.7258, 0.8074, 0.7417, 0.7759, 0.7545, 0.7635, 0.7306, 0.8485, 0.7214, 0.8378, 0.7301, 0.8074, 0.7417, 0.8063, 0.7258, 0.8378, 0.7301, 0.826, 0.7399, 0.8086, 0.7574, 0.8074, 0.7417, 0.8246, 0.8817, 0.8218, 0.855, 0.8411, 0.8741, 0.8437, 0.9082, 0.8055, 0.8552, 0.8026, 0.836, 0.8218, 0.855, 0.8246, 0.8817, 0.8026, 0.836, 0.7993, 0.8172, 0.8188, 0.8286, 0.8218, 0.855, 0.8173, 0.8008, 0.8174, 0.7903, 0.8412, 0.7967, 0.8398, 0.8089, 0.7913, 0.7958, 0.7905, 0.7863, 0.8174, 0.7903, 0.8173, 0.8008, 0.7905, 0.7863, 0.7905, 0.7759, 0.8176, 0.7796, 0.8174, 0.7903, 0.4966, 0.8664, 0.4874, 0.8585, 0.4947, 0.8192, 0.4966, 0.8664, 0.4884, 0.913, 0.4874, 0.8585, 0.4884, 0.913, 0.4798, 0.9004, 0.4874, 0.8585, 0.8063, 0.7258, 0.7883, 0.7091, 0.8396, 0.7153, 0.8485, 0.7214, 0.7635, 0.7306, 0.7357, 0.7004, 0.7883, 0.7091, 0.8063, 0.7258, 0.7357, 0.7004, 0.7057, 0.6745, 0.7722, 0.6908, 0.7883, 0.7091, 0.8173, 0.8008, 0.8182, 0.8145, 0.7966, 0.8053, 0.7913, 0.7958, 0.8398, 0.8089, 0.8391, 0.8245, 0.8182, 0.8145, 0.8173, 0.8008, 0.8391, 0.8245, 0.8384, 0.84, 0.8188, 0.8286, 0.8182, 0.8145, 0.7396, 0.1342, 0.7323, 0.178, 0.7148, 0.1436, 0.7396, 0.1342, 0.7571, 0.1685, 0.7323, 0.178, 0.7571, 0.1685, 0.7498, 0.2124, 0.7323, 0.178, 0.6096, 0.8447, 0.6034, 0.8283, 0.6096, 0.8192, 0.6096, 0.8447, 0.6016, 0.8528, 0.6034, 0.8283, 0.6016, 0.8528, 0.596, 0.8367, 0.6034, 0.8283, 0.1243, 0.7242, 0.101, 0.7277, 0.09486, 0.7065, 0.1142, 0.7122, 0.1343, 0.7362, 0.1072, 0.7488, 0.101, 0.7277, 0.1243, 0.7242, 0.1072, 0.7488, 0.08015, 0.7612, 0.07769, 0.7311, 0.101, 0.7277, 0.2832, 0.7282, 0.3109, 0.7392, 0.296, 0.7649, 0.267, 0.75, 0.3018, 0.7026, 0.3248, 0.7066, 0.3109, 0.7392, 0.2832, 0.7282, 0.3248, 0.7066, 0.3456, 0.7074, 0.3346, 0.7438, 0.3109, 0.7392, 0.7905, 0.7863, 0.7702, 0.7685, 0.7759, 0.7545, 0.7905, 0.7759, 0.7913, 0.7958, 0.7663, 0.7804, 0.7702, 0.7685, 0.7905, 0.7863, 0.7663, 0.7804, 0.742, 0.7643, 0.7502, 0.7499, 0.7702, 0.7685, 0.6952, 0.7016, 0.6704, 0.689, 0.6741, 0.6631, 0.7057, 0.6745, 0.6976, 0.7209, 0.6776, 0.7096, 0.6704, 0.689, 0.6952, 0.7016, 0.6776, 0.7096, 0.6596, 0.6969, 0.6517, 0.674, 0.6704, 0.689, 0.2832, 0.7282, 0.2591, 0.7033, 0.2786, 0.6761, 0.3018, 0.7026, 0.267, 0.75, 0.2445, 0.7298, 0.2591, 0.7033, 0.2832, 0.7282, 0.2445, 0.7298, 0.226, 0.7086, 0.2415, 0.6786, 0.2591, 0.7033, 0.211, 0.6225, 0.2273, 0.6496, 0.2135, 0.6836, 0.1989, 0.6622, 0.2211, 0.5834, 0.2401, 0.6161, 0.2273, 0.6496, 0.211, 0.6225, 0.2401, 0.6161, 0.2595, 0.6496, 0.2415, 0.6786, 0.2273, 0.6496, 0.6952, 0.7016, 0.7195, 0.7274, 0.7175, 0.7438, 0.6976, 0.7209, 0.7057, 0.6745, 0.7357, 0.7004, 0.7195, 0.7274, 0.6952, 0.7016, 0.7357, 0.7004, 0.7635, 0.7306, 0.7502, 0.7499, 0.7195, 0.7274, 0.7797, 0.8044, 0.7739, 0.7919, 0.7966, 0.8053, 0.7993, 0.8172, 0.76, 0.7917, 0.7523, 0.7773, 0.7739, 0.7919, 0.7797, 0.8044, 0.7523, 0.7773, 0.742, 0.7643, 0.7663, 0.7804, 0.7739, 0.7919, 0.2328, 0.8455, 0.2657, 0.8531, 0.2659, 0.8839, 0.2272, 0.8776, 0.2486, 0.8074, 0.2659, 0.8213, 0.2657, 0.8531, 0.2328, 0.8455, 0.3093, 0.6216, 0.3211, 0.6407, 0.3123, 0.6717, 0.2958, 0.6491, 0.157, 0.6658, 0.1703, 0.6761, 0.1547, 0.7028, 0.142, 0.6944, 0.1716, 0.6377, 0.1854, 0.6499, 0.1703, 0.6761, 0.157, 0.6658, 0.1854, 0.6499, 0.1989, 0.6622, 0.1836, 0.6864, 0.1703, 0.6761, 0.7822, 0.03194, 0.7497, 0.0304, 0.7632, 0.00324, 0.795, 0.006457, 0.7694, 0.05739, 0.7361, 0.05756, 0.7497, 0.0304, 0.7822, 0.03194, 0.7361, 0.05756, 0.7029, 0.05773, 0.7172, 0.02886, 0.7497, 0.0304, 0.1243, 0.7242, 0.1395, 0.7134, 0.1509, 0.7237, 0.1343, 0.7362, 0.1142, 0.7122, 0.1281, 0.7033, 0.1395, 0.7134, 0.1243, 0.7242, 0.1281, 0.7033, 0.142, 0.6944, 0.1547, 0.7028, 0.1395, 0.7134, 0.3033, 0.7811, 0.2765, 0.772, 0.296, 0.7649, 0.3228, 0.7719, 0.6976, 0.7209, 0.7084, 0.7468, 0.689, 0.7356, 0.6776, 0.7096, 0.2577, 0.7776, 0.2322, 0.7651, 0.2494, 0.7565, 0.2765, 0.772, 0.8246, 0.8817, 0.8265, 0.9058, 0.8055, 0.8802, 0.8055, 0.8552, 0.8437, 0.9082, 0.8476, 0.9314, 0.8265, 0.9058, 0.8246, 0.8817, 0.8476, 0.9314, 0.8517, 0.9544, 0.8288, 0.9297, 0.8265, 0.9058, 0.2111, 0.7169, 0.1981, 0.7005, 0.2135, 0.6836, 0.226, 0.7086, 0.1948, 0.728, 0.1814, 0.7182, 0.1981, 0.7005, 0.2111, 0.7169, 0.1814, 0.7182, 0.1674, 0.7113, 0.1836, 0.6864, 0.1981, 0.7005, 0.8055, 0.8802, 0.7926, 0.8598, 0.7916, 0.8396, 0.8055, 0.8552, 0.8057, 0.9051, 0.7938, 0.88, 0.7926, 0.8598, 0.8055, 0.8802, 0.1072, 0.7488, 0.1343, 0.7362, 0.1478, 0.7418, 0.1244, 0.7504, 0.2135, 0.7732, 0.1947, 0.7628, 0.2129, 0.7498, 0.2322, 0.7651, 0.1954, 0.7811, 0.1779, 0.7663, 0.1947, 0.7628, 0.2135, 0.7732, 0.1779, 0.7663, 0.1606, 0.7513, 0.1769, 0.7442, 0.1947, 0.7628, 0.7797, 0.8044, 0.7854, 0.8222, 0.768, 0.8089, 0.76, 0.7917, 0.7993, 0.8172, 0.8026, 0.836, 0.7854, 0.8222, 0.7797, 0.8044, 0.8026, 0.836, 0.8055, 0.8552, 0.7916, 0.8396, 0.7854, 0.8222, 0.7523, 0.7773, 0.7303, 0.7627, 0.7175, 0.7438, 0.742, 0.7643, 0.76, 0.7917, 0.7425, 0.7804, 0.7303, 0.7627, 0.7523, 0.7773, 0.2135, 0.7732, 0.2322, 0.7651, 0.2577, 0.7776, 0.2338, 0.7799, 0.2111, 0.7169, 0.229, 0.7378, 0.2129, 0.7498, 0.1948, 0.728, 0.226, 0.7086, 0.2445, 0.7298, 0.229, 0.7378, 0.2111, 0.7169, 0.2445, 0.7298, 0.267, 0.75, 0.2494, 0.7565, 0.229, 0.7378, 0.5462, 0.05426, 0.5037, 0.0966, 0.4537, 0.07367, 0.5027, 0.05542, 0.5883, 0.05174, 0.5374, 0.1154, 0.5037, 0.0966, 0.5462, 0.05426, 0.5374, 0.1154, 0.4801, 0.1893, 0.4494, 0.1503, 0.5037, 0.0966, 0.1814, 0.7182, 0.1644, 0.731, 0.1509, 0.7237, 0.1674, 0.7113, 0.1948, 0.728, 0.1769, 0.7442, 0.1644, 0.731, 0.1814, 0.7182, 0.1769, 0.7442, 0.1606, 0.7513, 0.1478, 0.7418, 0.1644, 0.731, 0.9887, 0.6213, 0.9835, 0.6566, 0.9685, 0.6345, 0.9774, 0.6075, 1.0, 0.6351, 0.9986, 0.679, 0.9835, 0.6566, 0.9887, 0.6213, 0.9986, 0.679, 0.9879, 0.7352, 0.9729, 0.6981, 0.9835, 0.6566, 0.9603, 0.9246, 0.9767, 0.982, 0.9648, 1.0, 0.9603, 0.9246, 0.9729, 0.9065, 0.9767, 0.982, 0.9729, 0.9065, 0.9885, 0.964, 0.9767, 0.982, 0.6741, 0.6631, 0.7293, 0.6589, 0.7722, 0.6908, 0.7057, 0.6745, 0.4274, 0.8072, 0.4615, 0.7702, 0.497, 0.8085, 0.445, 0.8192, 0.4615, 0.7702, 0.5025, 0.7396, 0.5466, 0.7912, 0.497, 0.8085, 0.8092, 0.4991, 0.8441, 0.4949, 0.8581, 0.5558, 0.8084, 0.5625, 0.8112, 0.4358, 0.8388, 0.4338, 0.8441, 0.4949, 0.8092, 0.4991, 0.8388, 0.4338, 0.8603, 0.4326, 0.8791, 0.4908, 0.8441, 0.4949, 0.6405, 0.2008, 0.6398, 0.2813, 0.628, 0.3199, 0.6293, 0.2504, 0.8603, 0.4326, 0.8599, 0.3577, 0.8646, 0.3301, 0.8763, 0.3962, 0.6504, 0.2412, 0.6506, 0.3235, 0.6409, 0.355, 0.6398, 0.2813, 0.4773, 0.6874, 0.5529, 0.6929, 0.5721, 0.7689, 0.5025, 0.7396, 0.4574, 0.6476, 0.4909, 0.5953, 0.5529, 0.6929, 0.4773, 0.6874, 0.4909, 0.5953, 0.5319, 0.5445, 0.6008, 0.6778, 0.5529, 0.6929, 0.9957, 0.8031, 0.9829, 0.8551, 0.973, 0.7925, 0.9879, 0.7352, 1.0, 0.8708, 0.9929, 0.9177, 0.9829, 0.8551, 0.9957, 0.8031, 0.9929, 0.9177, 0.9885, 0.964, 0.9729, 0.9065, 0.9829, 0.8551, 0.8383, 0.3593, 0.8388, 0.4338, 0.8112, 0.4358, 0.8383, 0.3593, 0.8599, 0.3577, 0.8388, 0.4338, 0.8599, 0.3577, 0.8603, 0.4326, 0.8388, 0.4338, 0.8763, 0.3962, 0.9078, 0.4631, 0.8791, 0.4908, 0.8603, 0.4326, 0.6293, 0.2504, 0.5725, 0.2133, 0.5981, 0.1478, 0.6405, 0.2008, 0.5725, 0.2133, 0.4801, 0.1893, 0.5374, 0.1154, 0.5981, 0.1478, 0.6386, 0.5698, 0.6206, 0.6206, 0.5849, 0.525, 0.6242, 0.503, 0.6506, 0.6374, 0.6402, 0.7132, 0.6206, 0.6206, 0.6386, 0.5698, 0.6402, 0.7132, 0.6211, 0.7777, 0.6008, 0.6778, 0.6206, 0.6206, 0.1251, 0.9025, 0.1522, 0.8636, 0.1522, 0.9195, 0.1251, 0.9025, 0.1252, 0.8467, 0.1522, 0.8636, 0.1252, 0.8467, 0.1519, 0.8079, 0.1522, 0.8636, 0.9607, 0.7548, 0.973, 0.7925, 0.9587, 0.8486, 0.9607, 0.7548, 0.9729, 0.6981, 0.973, 0.7925, 0.9729, 0.6981, 0.9879, 0.7352, 0.973, 0.7925, 0.4798, 0.8234, 0.4794, 0.8464, 0.4527, 0.8452, 0.4719, 0.8192, 0.1145, 0.7811, 0.1331, 0.7954, 0.1197, 0.8209, 0.1144, 0.793, 0.1331, 0.7954, 0.1519, 0.8079, 0.1252, 0.8467, 0.1197, 0.8209, 0.3522, 0.6042, 0.3559, 0.6497, 0.346, 0.6642, 0.3458, 0.622, 0.3588, 0.5856, 0.3662, 0.6355, 0.3559, 0.6497, 0.3522, 0.6042, 0.3662, 0.6355, 0.3729, 0.6826, 0.36, 0.6964, 0.3559, 0.6497, 0.3507, 0.2329, 0.3531, 0.1905, 0.3636, 0.2024, 0.3589, 0.2476, 0.3428, 0.2174, 0.3428, 0.1787, 0.3531, 0.1905, 0.3507, 0.2329, 0.3428, 0.1787, 0.3429, 0.1418, 0.3564, 0.15, 0.3531, 0.1905, 0.6267, 0.4446, 0.6017, 0.3763, 0.628, 0.3199, 0.6311, 0.3865, 0.6242, 0.503, 0.5684, 0.4329, 0.6017, 0.3763, 0.6267, 0.4446, 0.5684, 0.4329, 0.514, 0.3631, 0.578, 0.3079, 0.6017, 0.3763, 0.4524, 0.2308, 0.4197, 0.1918, 0.4494, 0.1503, 0.4801, 0.1893, 0.4242, 0.2729, 0.4063, 0.2371, 0.4197, 0.1918, 0.4524, 0.2308, 0.4063, 0.2371, 0.3988, 0.203, 0.4054, 0.156, 0.4197, 0.1918, 0.3465, 0.04911, 0.3523, 0.1001, 0.3341, 0.09034, 0.323, 0.03993, 0.3687, 0.06263, 0.3699, 0.1108, 0.3523, 0.1001, 0.3465, 0.04911, 0.3699, 0.1108, 0.3702, 0.1583, 0.3564, 0.15, 0.3523, 0.1001, 0.3507, 0.2329, 0.3449, 0.2679, 0.3367, 0.2489, 0.3428, 0.2174, 0.3589, 0.2476, 0.354, 0.2879, 0.3449, 0.2679, 0.3507, 0.2329, 0.354, 0.2879, 0.3482, 0.3306, 0.3394, 0.3034, 0.3449, 0.2679, 0.3346, 0.7438, 0.3534, 0.7365, 0.3459, 0.7672, 0.3228, 0.7719, 0.3456, 0.7074, 0.36, 0.6964, 0.3534, 0.7365, 0.3346, 0.7438, 0.3894, 0.7413, 0.3995, 0.7292, 0.4114, 0.7704, 0.3997, 0.7821, 0.3168, 0.3746, 0.3287, 0.3394, 0.3393, 0.3706, 0.3309, 0.4077, 0.3004, 0.3396, 0.3156, 0.3094, 0.3287, 0.3394, 0.3168, 0.3746, 0.3156, 0.3094, 0.3298, 0.2779, 0.3394, 0.3034, 0.3287, 0.3394, 0.4524, 0.2308, 0.518, 0.2696, 0.4732, 0.3185, 0.4242, 0.2729, 0.4801, 0.1893, 0.5725, 0.2133, 0.518, 0.2696, 0.4524, 0.2308, 0.5725, 0.2133, 0.6293, 0.2504, 0.578, 0.3079, 0.518, 0.2696, 0.3123, 0.6717, 0.3294, 0.6686, 0.3248, 0.7066, 0.3018, 0.7026, 0.3211, 0.6407, 0.3334, 0.6314, 0.3294, 0.6686, 0.3123, 0.6717, 0.3334, 0.6314, 0.3458, 0.622, 0.346, 0.6642, 0.3294, 0.6686, 0.4987, 0.4972, 0.5336, 0.465, 0.5849, 0.525, 0.5319, 0.5445, 0.4725, 0.4514, 0.4935, 0.4073, 0.5336, 0.465, 0.4987, 0.4972, 0.4935, 0.4073, 0.514, 0.3631, 0.5684, 0.4329, 0.5336, 0.465, 0.3136, 0.2469, 0.3221, 0.225, 0.3367, 0.2489, 0.3298, 0.2779, 0.296, 0.2127, 0.3078, 0.2002, 0.3221, 0.225, 0.3136, 0.2469, 0.3078, 0.2002, 0.319, 0.1876, 0.3308, 0.2025, 0.3221, 0.225, 0.3151, 0.5094, 0.328, 0.4807, 0.3391, 0.5184, 0.3304, 0.5444, 0.3007, 0.4711, 0.317, 0.4388, 0.328, 0.4807, 0.3151, 0.5094, 0.317, 0.4388, 0.3309, 0.4077, 0.3401, 0.4494, 0.328, 0.4807, 0.851, 0.6333, 0.8168, 0.6462, 0.7937, 0.6075, 0.8502, 0.6194, 0.8517, 0.6472, 0.8415, 0.6781, 0.8168, 0.6462, 0.851, 0.6333, 0.8415, 0.6781, 0.8307, 0.7094, 0.7825, 0.6548, 0.8168, 0.6462, 0.3522, 0.6042, 0.3456, 0.5587, 0.3546, 0.5361, 0.3588, 0.5856, 0.3458, 0.622, 0.3373, 0.5829, 0.3456, 0.5587, 0.3522, 0.6042, 0.3373, 0.5829, 0.3304, 0.5444, 0.3391, 0.5184, 0.3456, 0.5587, 0.4063, 0.2371, 0.3952, 0.2822, 0.392, 0.2462, 0.3988, 0.203, 0.4242, 0.2729, 0.407, 0.3167, 0.3952, 0.2822, 0.4063, 0.2371, 0.407, 0.3167, 0.3951, 0.3611, 0.387, 0.3249, 0.3952, 0.2822, 0.4773, 0.6874, 0.4447, 0.7272, 0.4257, 0.6883, 0.4574, 0.6476, 0.5025, 0.7396, 0.4615, 0.7702, 0.4447, 0.7272, 0.4773, 0.6874, 0.4615, 0.7702, 0.4274, 0.8072, 0.4114, 0.7704, 0.4447, 0.7272, 0.3532, 0.37, 0.3465, 0.4086, 0.3393, 0.3706, 0.3482, 0.3306, 0.3589, 0.4065, 0.354, 0.4488, 0.3465, 0.4086, 0.3532, 0.37, 0.354, 0.4488, 0.3484, 0.4911, 0.3401, 0.4494, 0.3465, 0.4086, 0.4257, 0.6883, 0.3969, 0.6391, 0.4267, 0.5974, 0.4574, 0.6476, 0.3995, 0.7292, 0.3875, 0.6803, 0.3969, 0.6391, 0.4257, 0.6883, 0.3875, 0.6803, 0.3814, 0.6292, 0.3848, 0.5872, 0.3969, 0.6391, 0.4286, 0.4067, 0.3944, 0.4512, 0.3823, 0.405, 0.3951, 0.3611, 0.4725, 0.4514, 0.4418, 0.4989, 0.3944, 0.4512, 0.4286, 0.4067, 0.4418, 0.4989, 0.4007, 0.5472, 0.3841, 0.4981, 0.3944, 0.4512, 0.4987, 0.4972, 0.4666, 0.5473, 0.4418, 0.4989, 0.4725, 0.4514, 0.5319, 0.5445, 0.4909, 0.5953, 0.4666, 0.5473, 0.4987, 0.4972, 0.4909, 0.5953, 0.4574, 0.6476, 0.4267, 0.5974, 0.4666, 0.5473, 0.4935, 0.4073, 0.4559, 0.3625, 0.4732, 0.3185, 0.514, 0.3631, 0.4725, 0.4514, 0.4286, 0.4067, 0.4559, 0.3625, 0.4935, 0.4073, 0.4286, 0.4067, 0.3951, 0.3611, 0.407, 0.3167, 0.4559, 0.3625, 0.323, 0.131, 0.3272, 0.1667, 0.3112, 0.1543, 0.3015, 0.121, 0.3429, 0.1418, 0.3428, 0.1787, 0.3272, 0.1667, 0.323, 0.131, 0.3428, 0.1787, 0.3428, 0.2174, 0.3308, 0.2025, 0.3272, 0.1667, 0.3532, 0.37, 0.3609, 0.3235, 0.3669, 0.3615, 0.3589, 0.4065, 0.3482, 0.3306, 0.354, 0.2879, 0.3609, 0.3235, 0.3532, 0.37, 0.354, 0.2879, 0.3589, 0.2476, 0.3679, 0.2812, 0.3609, 0.3235, 0.7309, 0.4603, 0.7462, 0.5032, 0.7201, 0.4937, 0.7309, 0.4603, 0.7569, 0.4698, 0.7462, 0.5032, 0.7569, 0.4698, 0.7723, 0.5126, 0.7462, 0.5032, 0.1087, 0.1534, 0.1172, 0.1283, 0.1269, 0.1454, 0.1152, 0.1768, 0.1028, 0.1312, 0.1079, 0.1119, 0.1172, 0.1283, 0.1087, 0.1534, 0.1079, 0.1119, 0.1131, 0.09247, 0.1261, 0.104, 0.1172, 0.1283, 0.354, 0.4488, 0.3628, 0.4971, 0.3546, 0.5361, 0.3484, 0.4911, 0.3589, 0.4065, 0.3683, 0.4541, 0.3628, 0.4971, 0.354, 0.4488, 0.3841, 0.4981, 0.4007, 0.5472, 0.3848, 0.5872, 0.3779, 0.5403, 0.06338, 0.149, 0.0638, 0.1206, 0.08158, 0.1113, 0.07966, 0.1349, 0.04694, 0.1631, 0.04596, 0.1299, 0.0638, 0.1206, 0.06338, 0.149, 0.04596, 0.1299, 0.04512, 0.09617, 0.06432, 0.09176, 0.0638, 0.1206, 0.08099, 0.05853, 0.07269, 0.07518, 0.05302, 0.07403, 0.06092, 0.05185, 0.1013, 0.06527, 0.09248, 0.07635, 0.07269, 0.07518, 0.08099, 0.05853, 0.09248, 0.07635, 0.08357, 0.08737, 0.06432, 0.09176, 0.07269, 0.07518, 0.09748, 0.3603, 0.08681, 0.2974, 0.1013, 0.2735, 0.1094, 0.3285, 0.08559, 0.3921, 0.0729, 0.3236, 0.08681, 0.2974, 0.09748, 0.3603, 0.0729, 0.3236, 0.06066, 0.2568, 0.07681, 0.2381, 0.08681, 0.2974, 0.7314, 0.5484, 0.706, 0.5555, 0.6953, 0.5417, 0.7234, 0.5345, 0.7395, 0.5623, 0.7167, 0.5693, 0.706, 0.5555, 0.7314, 0.5484, 0.7167, 0.5693, 0.6941, 0.5761, 0.6806, 0.5627, 0.706, 0.5555, 0.7297, 0.2373, 0.7268, 0.293, 0.7096, 0.2623, 0.7297, 0.2373, 0.7469, 0.268, 0.7268, 0.293, 0.7469, 0.268, 0.744, 0.3236, 0.7268, 0.293, 0.6921, 0.5012, 0.6937, 0.5215, 0.6656, 0.5288, 0.6641, 0.5087, 0.7201, 0.4937, 0.7218, 0.5141, 0.6937, 0.5215, 0.6921, 0.5012, 0.7218, 0.5141, 0.7234, 0.5345, 0.6953, 0.5417, 0.6937, 0.5215, 0.04486, 0.3033, 0.03789, 0.2528, 0.05408, 0.2098, 0.06066, 0.2568, 0.02955, 0.3501, 0.02183, 0.297, 0.03789, 0.2528, 0.04486, 0.3033, 0.02183, 0.297, 0.01406, 0.2445, 0.03065, 0.2035, 0.03789, 0.2528, 0.6208, 0.8624, 0.6096, 0.8417, 0.6104, 0.8192, 0.6208, 0.8366, 0.01298, 0.1503, 0.02206, 0.1132, 0.03757, 0.09363, 0.0291, 0.1232, 0.02206, 0.1132, 0.0311, 0.07597, 0.04598, 0.0639, 0.03757, 0.09363, 0.6921, 0.5012, 0.7073, 0.4572, 0.7309, 0.4603, 0.7201, 0.4937, 0.6641, 0.5087, 0.6837, 0.454, 0.7073, 0.4572, 0.6921, 0.5012, 0.6837, 0.454, 0.7033, 0.3994, 0.7224, 0.4131, 0.7073, 0.4572, 0.771, 0.5328, 0.7464, 0.5234, 0.7462, 0.5032, 0.7723, 0.5126, 0.7696, 0.553, 0.7465, 0.5437, 0.7464, 0.5234, 0.771, 0.5328, 0.7465, 0.5437, 0.7234, 0.5345, 0.7218, 0.5141, 0.7464, 0.5234, 0.0291, 0.1232, 0.02993, 0.1637, 0.01359, 0.1974, 0.01298, 0.1503, 0.04512, 0.09617, 0.04596, 0.1299, 0.02993, 0.1637, 0.0291, 0.1232, 0.04596, 0.1299, 0.04694, 0.1631, 0.03065, 0.2035, 0.02993, 0.1637, 0.09837, 0.08993, 0.09476, 0.1116, 0.08158, 0.1113, 0.08357, 0.08737, 0.1131, 0.09247, 0.1079, 0.1119, 0.09476, 0.1116, 0.09837, 0.08993, 0.1079, 0.1119, 0.1028, 0.1312, 0.09124, 0.133, 0.09476, 0.1116, 0.7864, 0.06561, 0.7889, 0.03197, 0.8084, 0.006539, 0.7864, 0.06561, 0.7668, 0.09104, 0.7889, 0.03197, 0.7668, 0.09104, 0.7694, 0.05739, 0.7889, 0.03197, 0.1045, 0.1987, 0.09772, 0.1654, 0.1087, 0.1534, 0.1152, 0.1768, 0.09273, 0.22, 0.0863, 0.1771, 0.09772, 0.1654, 0.1045, 0.1987, 0.0863, 0.1771, 0.07966, 0.1349, 0.09124, 0.133, 0.09772, 0.1654, 0.7236, 0.3615, 0.7224, 0.4131, 0.7033, 0.3994, 0.7236, 0.3615, 0.7428, 0.3753, 0.7224, 0.4131, 0.7428, 0.3753, 0.7416, 0.4269, 0.7224, 0.4131, 0.06187, 0.5977, 0.06951, 0.5616, 0.08531, 0.5981, 0.07801, 0.6329, 0.04482, 0.5627, 0.05224, 0.5252, 0.06951, 0.5616, 0.06187, 0.5977, 0.05224, 0.5252, 0.0592, 0.4878, 0.07628, 0.5261, 0.06951, 0.5616, 0.6961, 0.1643, 0.7129, 0.2008, 0.6935, 0.2236, 0.6774, 0.185, 0.7148, 0.1436, 0.7323, 0.178, 0.7129, 0.2008, 0.6961, 0.1643, 0.7323, 0.178, 0.7498, 0.2124, 0.7297, 0.2373, 0.7129, 0.2008, 0.3433, 0.8866, 0.3517, 0.8597, 0.3543, 0.9038, 0.3479, 0.9233, 0.3394, 0.8502, 0.3516, 0.8159, 0.3517, 0.8597, 0.3433, 0.8866, 0.3516, 0.8159, 0.3606, 0.7811, 0.3606, 0.8327, 0.3517, 0.8597, 0.691, 0.3674, 0.7089, 0.3302, 0.7236, 0.3615, 0.7033, 0.3994, 0.6787, 0.3354, 0.6942, 0.2989, 0.7089, 0.3302, 0.691, 0.3674, 0.6942, 0.2989, 0.7096, 0.2623, 0.7268, 0.293, 0.7089, 0.3302, 0.6961, 0.1643, 0.6899, 0.1259, 0.7089, 0.1007, 0.7148, 0.1436, 0.6774, 0.185, 0.671, 0.1511, 0.6899, 0.1259, 0.6961, 0.1643, 0.671, 0.1511, 0.6647, 0.1172, 0.6838, 0.08749, 0.6899, 0.1259, 0.1047, 0.5295, 0.0881, 0.4857, 0.09972, 0.4448, 0.1149, 0.4959, 0.09281, 0.5637, 0.07628, 0.5261, 0.0881, 0.4857, 0.1047, 0.5295, 0.07628, 0.5261, 0.0592, 0.4878, 0.07232, 0.4403, 0.0881, 0.4857, 0.596, 0.8192, 0.596, 0.8554, 0.5848, 0.8865, 0.5813, 0.8466, 0.3327, 0.9321, 0.3237, 0.8899, 0.3317, 0.8606, 0.3394, 0.9069, 0.3237, 0.8899, 0.3147, 0.8476, 0.324, 0.8144, 0.3317, 0.8606, 0.691, 0.3674, 0.6742, 0.4168, 0.6647, 0.3795, 0.6787, 0.3354, 0.7033, 0.3994, 0.6837, 0.454, 0.6742, 0.4168, 0.691, 0.3674, 0.6837, 0.454, 0.6641, 0.5087, 0.6573, 0.4662, 0.6742, 0.4168, 0.1086, 0.686, 0.09262, 0.6763, 0.09066, 0.6463, 0.1031, 0.6598, 0.1142, 0.7122, 0.09486, 0.7065, 0.09262, 0.6763, 0.1086, 0.686, 0.09486, 0.7065, 0.07539, 0.7008, 0.0765, 0.6668, 0.09262, 0.6763, 0.006949, 0.2845, 0.0081, 0.2344, 0.01359, 0.1974, 0.01406, 0.2445, 0.0, 0.3247, 0.003005, 0.273, 0.0081, 0.2344, 0.006949, 0.2845, 0.003005, 0.273, 0.005583, 0.2202, 0.009251, 0.185, 0.0081, 0.2344, 0.7361, 0.05756, 0.7378, 0.09586, 0.7089, 0.1007, 0.7029, 0.05773, 0.7694, 0.05739, 0.7668, 0.09104, 0.7378, 0.09586, 0.7361, 0.05756, 0.7668, 0.09104, 0.7643, 0.1247, 0.7396, 0.1342, 0.7378, 0.09586, 0.07769, 0.7311, 0.05142, 0.6912, 0.05327, 0.6524, 0.07539, 0.7008, 0.08015, 0.7612, 0.04988, 0.7297, 0.05142, 0.6912, 0.07769, 0.7311, 0.04988, 0.7297, 0.01959, 0.6983, 0.02497, 0.6515, 0.05142, 0.6912, 0.06338, 0.149, 0.07037, 0.1934, 0.05408, 0.2098, 0.04694, 0.1631, 0.07966, 0.1349, 0.0863, 0.1771, 0.07037, 0.1934, 0.06338, 0.149, 0.0863, 0.1771, 0.09273, 0.22, 0.07681, 0.2381, 0.07037, 0.1934, 0.06187, 0.5977, 0.05747, 0.625, 0.03763, 0.5837, 0.04482, 0.5627, 0.07801, 0.6329, 0.0765, 0.6668, 0.05747, 0.625, 0.06187, 0.5977, 0.0765, 0.6668, 0.07539, 0.7008, 0.05327, 0.6524, 0.05747, 0.625, 0.6942, 0.2989, 0.6808, 0.2603, 0.6935, 0.2236, 0.7096, 0.2623, 0.6787, 0.3354, 0.6682, 0.297, 0.6808, 0.2603, 0.6942, 0.2989, 0.6682, 0.297, 0.6576, 0.2586, 0.6675, 0.2218, 0.6808, 0.2603, 0.04486, 0.3033, 0.05817, 0.3715, 0.04383, 0.4193, 0.02955, 0.3501, 0.06066, 0.2568, 0.0729, 0.3236, 0.05817, 0.3715, 0.04486, 0.3033, 0.0729, 0.3236, 0.08559, 0.3921, 0.07232, 0.4403, 0.05817, 0.3715, 0.001879, 0.5602, 0.01354, 0.6059, 0.01105, 0.648, 0.002507, 0.5977, 0.001119, 0.5227, 0.01587, 0.5638, 0.01354, 0.6059, 0.001879, 0.5602, 0.01587, 0.5638, 0.03061, 0.6047, 0.02497, 0.6515, 0.01354, 0.6059, 0.771, 0.5328, 0.7889, 0.5746, 0.7696, 0.553, 0.771, 0.5328, 0.7906, 0.5533, 0.7889, 0.5746, 0.7906, 0.5533, 0.8084, 0.5955, 0.7889, 0.5746, 0.04383, 0.4193, 0.03647, 0.4591, 0.02144, 0.3913, 0.02955, 0.3501, 0.0592, 0.4878, 0.05224, 0.5252, 0.03647, 0.4591, 0.04383, 0.4193, 0.05224, 0.5252, 0.04482, 0.5627, 0.02915, 0.4984, 0.03647, 0.4591, 0.9166, 0.3881, 0.9133, 0.3362, 0.9232, 0.2896, 0.9217, 0.3393, 0.9122, 0.4372, 0.9078, 0.3833, 0.9133, 0.3362, 0.9166, 0.3881, 0.006643, 0.3781, 0.01379, 0.4329, 0.007513, 0.478, 0.004315, 0.4256])
me_cliff.materials.append(mat_material)
me_cliff.use_remesh_preserve_volume = False
me_cliff.use_remesh_preserve_attributes = False
me_cliff.use_mirror_vertex_groups = False
me_cliff.update()

# ---- objects
ob_cliff = bpy.data.objects.new('Cliff', me_cliff)

# ---- transforms, parenting, visibility, modifiers, constraints
ob_cliff.location = (0.0, 0.0, 0.0)
ob_cliff.rotation_euler = (1.571, -0.0, 0.0)
ob_cliff.lock_rotations_4d = False
ob_cliff.empty_display_type = 'ARROWS'
ob_cliff.lineart.crease_threshold = 0.0

# ---- collection membership
col_collection_1.objects.link(ob_cliff)

# ---- scene / render settings (as saved in the file)
scene.frame_start = 1; scene.frame_end = 250; scene.frame_set(1)
scene.render.engine = 'BLENDER_EEVEE_NEXT'
scene.render.resolution_percentage = 50
scene.render.dither_intensity = 0.0
scene.cycles.use_denoising = False
scene.cycles.samples = 128
scene.cycles.sampling_pattern = 'TABULATED_SOBOL'
scene.cycles.use_adaptive_sampling = False
scene.cycles.use_light_tree = False
scene.cycles.blur_glossy = 0.0
scene.cycles.sample_clamp_indirect = 0.0
scene.view_settings.view_transform = 'Standard'
bpy.context.view_layer.update()

# ---- added for rendering (the .blend has no active camera and no usable light): camera, sun
cam_auto = bpy.data.cameras.new('AutoCamera')
cam_auto.lens = 50.0
cam_auto.sensor_width = 36.0
cam_auto.clip_end = 2237.68
ob_auto_camera = bpy.data.objects.new('AutoCamera', cam_auto)
scene.collection.objects.link(ob_auto_camera)
ob_auto_camera.location = (124.643, -160.409, 127.361)
ob_auto_camera.rotation_euler = (1.09748, -7.21219e-08, 0.694738)
scene.camera = ob_auto_camera
light_auto_sun = bpy.data.lights.new('AutoSun', 'SUN')
light_auto_sun.energy = 3.0
light_auto_sun.angle = 0.0523599
ob_auto_sun = bpy.data.objects.new('AutoSun', light_auto_sun)
scene.collection.objects.link(ob_auto_sun)
ob_auto_sun.rotation_euler = (0.872665, 0.174533, 0.523599)
bpy.context.view_layer.update()

